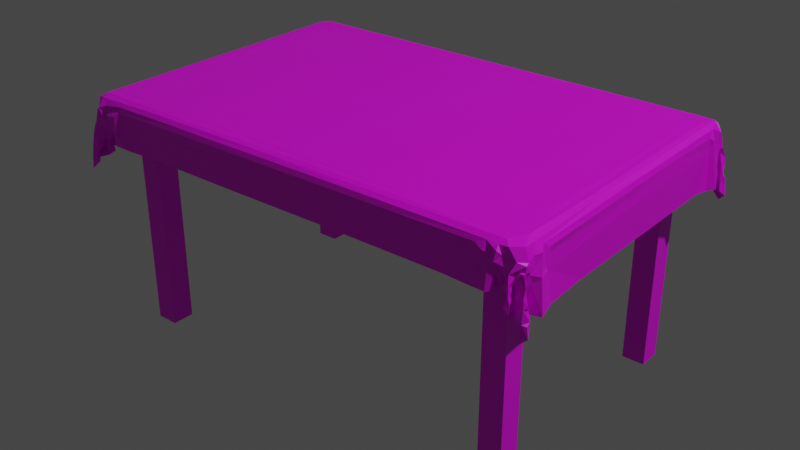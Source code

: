 # Source: table_1.blend  (saved by Blender 3.6.13; exported with 4.5.12 LTS)
import bpy
from mathutils import Matrix  # noqa: F401  (used for matrix-valued properties, if any)

bpy.ops.wm.read_factory_settings(use_empty=True)
scene = bpy.context.scene
scene.name = 'Scene'

# ---- collections
col_table = bpy.data.collections.new('Table'); scene.collection.children.link(col_table)

# ---- images (referenced by path relative to the original .blend; pixels are not part of the script)
import os
ASSET_DIR = os.environ.get("B2B_ASSET_DIR", "")  # directory of the original .blend (textures are referenced by path, not embedded)
HERE = os.path.dirname(os.path.abspath(__file__))  # packed textures are extracted next to this script under _unpacked/

def load_image(name, relpath, width, height, colorspace="sRGB"):
    """Load a texture the original file referenced (path relative to the .blend, or extracted next to this script)."""
    p = next((c for c in (os.path.join(HERE, relpath), os.path.join(ASSET_DIR, relpath)) if relpath and os.path.exists(c)), "")
    if p:
        img = bpy.data.images.load(p, check_existing=True)
        img.name = name
    else:  # same state as the original file: an image datablock whose file is absent (Cycles renders it pink)
        img = bpy.data.images.new(name, width, height)
        img.source = "FILE"
        img.filepath = "//" + (relpath or name)
    img.colorspace_settings.name = colorspace
    return img
img_dark_wood_0_png = load_image('dark_wood_0.png', 'dark_wood_0.png', 1024, 1024, 'sRGB')
img_table_cloth_0_png = load_image('table_cloth_0.png', 'table_cloth_0.png', 1024, 1024, 'sRGB')

# ---- materials (node trees are filled in below, after node groups)
mat_material = bpy.data.materials.new('Material')
mat_material.alpha_threshold = 0.0
mat_material.use_transparent_shadow = False
mat_material.roughness = 0.5
mat_material.line_color = (0.0, 0.0, 0.0, 1.0)
mat_material_001 = bpy.data.materials.new('Material.001')
mat_material_001.use_transparent_shadow = False

# ---- material node trees
mat_material.use_nodes = True; mat_material.node_tree.nodes.clear()
_N = mat_material.node_tree.nodes; _L = mat_material.node_tree.links
n0 = _N.new('ShaderNodeOutputMaterial'); n0.name = 'Material Output'; n0.location = (300, 300)
n1 = _N.new('ShaderNodeBsdfPrincipled'); n1.name = 'Principled BSDF'; n1.location = (10, 300)
n1.distribution = 'GGX'
n1.subsurface_method = 'RANDOM_WALK_SKIN'
n1.inputs[3].default_value = 1.45
n1.inputs[27].default_value = (0.0, 0.0, 0.0, 1.0)
n1.inputs[28].default_value = 1.0
n2 = _N.new('ShaderNodeTexImage'); n2.name = 'Image Texture'; n2.location = (-280, 274)
n2.image = img_dark_wood_0_png
_L.new(n1.outputs[0], n0.inputs[0])
_L.new(n2.outputs[0], n1.inputs[0])
n0.is_active_output = True
mat_material_001.use_nodes = True; mat_material_001.node_tree.nodes.clear()
_N = mat_material_001.node_tree.nodes; _L = mat_material_001.node_tree.links
n0 = _N.new('ShaderNodeBsdfPrincipled'); n0.name = 'Principled BSDF'; n0.location = (10, 300)
n0.distribution = 'GGX'
n0.subsurface_method = 'RANDOM_WALK_SKIN'
n0.inputs[3].default_value = 1.45
n0.inputs[27].default_value = (0.0, 0.0, 0.0, 1.0)
n0.inputs[28].default_value = 1.0
n1 = _N.new('ShaderNodeOutputMaterial'); n1.name = 'Material Output'; n1.location = (300, 300)
n2 = _N.new('ShaderNodeTexImage'); n2.name = 'Image Texture'; n2.location = (-280, 274)
n2.image = img_table_cloth_0_png
_L.new(n0.outputs[0], n1.inputs[0])
_L.new(n2.outputs[0], n0.inputs[0])
n1.is_active_output = True

# ---- world
world_world = bpy.data.worlds.new('World'); scene.world = world_world
world_world.use_nodes = True; world_world.node_tree.nodes.clear()
_N = world_world.node_tree.nodes; _L = world_world.node_tree.links
n0 = _N.new('ShaderNodeOutputWorld'); n0.name = 'World Output'; n0.location = (300, 300)
n1 = _N.new('ShaderNodeBackground'); n1.name = 'Background'; n1.location = (10, 300)
n1.inputs[0].default_value = (0.05088, 0.05088, 0.05088, 1.0)
_L.new(n1.outputs[0], n0.inputs[0])
n0.is_active_output = True
world_world.color = (0.05088, 0.05088, 0.05088)
world_world.use_sun_shadow = False
world_world.sun_shadow_jitter_overblur = 0.0

# ---- lights
light_light = bpy.data.lights.new('Light', 'POINT')
light_light.transmission_factor = 0.0
light_light.energy = 1000.0
light_light.shadow_soft_size = 0.1
light_light.shadow_maximum_resolution = 0.006
light_light.use_absolute_resolution = True

# ---- meshes
me_cube = bpy.data.meshes.new('Cube')
me_cube.from_pydata([(0.7, 0.45, 0.015), (0.7, 0.45, -0.015), (0.7, -0.45, 0.015), (0.7, -0.45, -0.015), (-0.7, 0.45, 0.015), (-0.7, 0.45, -0.015), (-0.7, -0.45, 0.015), (-0.7, -0.45, -0.015)], [], [(0, 4, 6, 2), (3, 2, 6, 7), (7, 6, 4, 5), (5, 1, 3, 7), (1, 0, 2, 3), (5, 4, 0, 1)])
_uv = me_cube.uv_layers.new(name='UVMap')
_uv.uv.foreach_set('vector', [1.0, 0.8214, 0.0, 0.8214, 0.0, 0.1786, 1.0, 0.1786, 1.0, 0.4893, 1.0, 0.5107, 0.0, 0.5107, 0.0, 0.4893, 0.1786, 0.4893, 0.1786, 0.5107, 0.8214, 0.5107, 0.8214, 0.4893, 0.0, 0.8214, 1.0, 0.8214, 1.0, 0.1786, 0.0, 0.1786, 0.8214, 0.4893, 0.8214, 0.5107, 0.1786, 0.5107, 0.1786, 0.4893, 0.0, 0.4893, 0.0, 0.5107, 1.0, 0.5107, 1.0, 0.4893])
me_cube.materials.append(mat_material)
me_cube.use_mirror_vertex_groups = False
me_cube.update()
me_cube_001 = bpy.data.meshes.new('Cube.001')
me_cube_001.from_pydata([(-0.035, -0.035, -0.35), (-0.035, -0.035, 0.35), (-0.035, 0.035, -0.35), (-0.035, 0.035, 0.35), (0.035, -0.035, -0.35), (0.035, -0.035, 0.35), (0.035, 0.035, -0.35), (0.035, 0.035, 0.35)], [], [(0, 1, 3, 2), (2, 3, 7, 6), (6, 7, 5, 4), (4, 5, 1, 0), (2, 6, 4, 0), (7, 3, 1, 5)])
_uv = me_cube_001.uv_layers.new(name='UVMap')
_uv.uv.foreach_set('vector', [0.375, 0.0, 0.625, 0.0, 0.625, 0.25, 0.375, 0.25, 0.375, 0.25, 0.625, 0.25, 0.625, 0.5, 0.375, 0.5, 0.375, 0.5, 0.625, 0.5, 0.625, 0.75, 0.375, 0.75, 0.375, 0.75, 0.625, 0.75, 0.625, 1.0, 0.375, 1.0, 0.125, 0.5, 0.375, 0.5, 0.375, 0.75, 0.125, 0.75, 0.625, 0.5, 0.875, 0.5, 0.875, 0.75, 0.625, 0.75])
me_cube_001.materials.append(mat_material)
me_cube_001.update()
me_cube_002 = bpy.data.meshes.new('Cube.002')
me_cube_002.from_pydata([(-0.02091, -0.02207, 0.2515), (-0.02091, 0.01793, 0.2515), (-0.02091, -0.02207, 0.3377), (0.01909, -0.02207, 0.2515), (0.01909, 0.01793, 0.2515), (0.01909, -0.02207, 0.3377), (0.02349, -0.02207, 0.2515), (0.09562, -0.02207, 0.3377), (0.02349, 0.01793, 0.2515), (0.09562, 0.01793, 0.3377), (0.01909, 0.01793, 0.3377), (-0.02091, 0.01793, 0.3377), (0.01909, 0.09206, 0.3377), (-0.02091, 0.09206, 0.3377), (0.01909, 0.02195, 0.2515), (-0.02091, 0.02195, 0.2515)], [], [(1, 4, 3, 0), (0, 2, 11, 1), (3, 5, 2, 0), (4, 8, 6, 3), (3, 6, 7, 5), (8, 9, 7, 6), (10, 9, 8, 4), (5, 7, 9, 10), (10, 12, 13, 11), (10, 11, 2, 5), (4, 14, 12, 10), (15, 13, 12, 14), (1, 15, 14, 4), (11, 13, 15, 1)])
_uv = me_cube_002.uv_layers.new(name='UVMap')
_uv.uv.foreach_set('vector', [0.125, 0.5, 0.375, 0.5, 0.375, 0.75, 0.125, 0.75, 0.375, 0.0, 0.625, 0.0, 0.625, 0.25, 0.375, 0.25, 0.375, 0.75, 0.625, 0.75, 0.625, 1.0, 0.375, 1.0, 0.375, 0.5, 0.375, 0.5, 0.375, 0.75, 0.375, 0.75, 0.375, 0.75, 0.375, 0.75, 0.625, 0.75, 0.625, 0.75, 0.375, 0.5, 0.625, 0.5, 0.625, 0.75, 0.375, 0.75, 0.625, 0.5, 0.625, 0.5, 0.375, 0.5, 0.375, 0.5, 0.625, 0.75, 0.625, 0.75, 0.625, 0.5, 0.625, 0.5, 0.625, 0.5, 0.625, 0.5, 0.625, 0.25, 0.625, 0.25, 0.625, 0.5, 0.875, 0.5, 0.875, 0.75, 0.625, 0.75, 0.375, 0.5, 0.375, 0.5, 0.625, 0.5, 0.625, 0.5, 0.375, 0.25, 0.625, 0.25, 0.625, 0.5, 0.375, 0.5, 0.375, 0.25, 0.375, 0.25, 0.375, 0.5, 0.375, 0.5, 0.625, 0.25, 0.625, 0.25, 0.375, 0.25, 0.375, 0.25])
me_cube_002.materials.append(mat_material)
me_cube_002.update()
me_cube_003 = bpy.data.meshes.new('Cube.003')
me_cube_003.from_pydata([(1.265, -0.035, -0.35), (1.265, 0.035, -0.35), (1.265, -0.035, 0.35), (1.195, -0.035, -0.35), (1.195, 0.035, -0.35), (1.195, -0.035, 0.35), (1.195, 0.035, 0.35), (1.265, 0.035, 0.35)], [], [(1, 0, 3, 4), (0, 1, 7, 2), (3, 0, 2, 5), (4, 3, 5, 6), (6, 5, 2, 7), (1, 4, 6, 7)])
_uv = me_cube_003.uv_layers.new(name='UVMap')
_uv.uv.foreach_set('vector', [0.125, 0.5, 0.125, 0.75, 0.375, 0.75, 0.375, 0.5, 0.375, 0.0, 0.375, 0.25, 0.625, 0.25, 0.625, 0.0, 0.375, 0.75, 0.375, 1.0, 0.625, 1.0, 0.625, 0.75, 0.375, 0.5, 0.375, 0.75, 0.625, 0.75, 0.625, 0.5, 0.625, 0.5, 0.625, 0.75, 0.875, 0.75, 0.875, 0.5, 0.375, 0.25, 0.375, 0.5, 0.625, 0.5, 0.625, 0.25])
me_cube_003.materials.append(mat_material)
me_cube_003.update()
me_cube_004 = bpy.data.meshes.new('Cube.004')
me_cube_004.from_pydata([(1.251, -0.02207, 0.2515), (1.251, 0.01793, 0.2515), (1.251, -0.02207, 0.3377), (1.211, -0.02207, 0.2515), (1.211, 0.01793, 0.2515), (1.211, -0.02207, 0.3377), (1.207, -0.02207, 0.2515), (1.134, -0.02207, 0.3377), (1.207, 0.01793, 0.2515), (1.134, 0.01793, 0.3377), (1.211, 0.01793, 0.3377), (1.251, 0.01793, 0.3377), (1.211, 0.09206, 0.3377), (1.251, 0.09206, 0.3377), (1.211, 0.02195, 0.2515), (1.251, 0.02195, 0.2515)], [], [(1, 0, 3, 4), (0, 1, 11, 2), (3, 0, 2, 5), (4, 3, 6, 8), (3, 5, 7, 6), (8, 6, 7, 9), (10, 4, 8, 9), (5, 10, 9, 7), (10, 11, 13, 12), (10, 5, 2, 11), (4, 10, 12, 14), (15, 14, 12, 13), (1, 4, 14, 15), (11, 1, 15, 13)])
_uv = me_cube_004.uv_layers.new(name='UVMap')
_uv.uv.foreach_set('vector', [0.125, 0.5, 0.125, 0.75, 0.375, 0.75, 0.375, 0.5, 0.375, 0.0, 0.375, 0.25, 0.625, 0.25, 0.625, 0.0, 0.375, 0.75, 0.375, 1.0, 0.625, 1.0, 0.625, 0.75, 0.375, 0.5, 0.375, 0.75, 0.375, 0.75, 0.375, 0.5, 0.375, 0.75, 0.625, 0.75, 0.625, 0.75, 0.375, 0.75, 0.375, 0.5, 0.375, 0.75, 0.625, 0.75, 0.625, 0.5, 0.625, 0.5, 0.375, 0.5, 0.375, 0.5, 0.625, 0.5, 0.625, 0.75, 0.625, 0.5, 0.625, 0.5, 0.625, 0.75, 0.625, 0.5, 0.625, 0.25, 0.625, 0.25, 0.625, 0.5, 0.625, 0.5, 0.625, 0.75, 0.875, 0.75, 0.875, 0.5, 0.375, 0.5, 0.625, 0.5, 0.625, 0.5, 0.375, 0.5, 0.375, 0.25, 0.375, 0.5, 0.625, 0.5, 0.625, 0.25, 0.375, 0.25, 0.375, 0.5, 0.375, 0.5, 0.375, 0.25, 0.625, 0.25, 0.375, 0.25, 0.375, 0.25, 0.625, 0.25])
me_cube_004.materials.append(mat_material)
me_cube_004.update()
me_cube_005 = bpy.data.meshes.new('Cube.005')
me_cube_005.from_pydata([(-0.035, 0.765, -0.35), (-0.035, 0.695, -0.35), (-0.035, 0.765, 0.35), (0.035, 0.765, -0.35), (0.035, 0.695, -0.35), (0.035, 0.765, 0.35), (0.035, 0.695, 0.35), (-0.035, 0.695, 0.35)], [], [(1, 0, 3, 4), (0, 1, 7, 2), (3, 0, 2, 5), (4, 3, 5, 6), (6, 5, 2, 7), (1, 4, 6, 7)])
_uv = me_cube_005.uv_layers.new(name='UVMap')
_uv.uv.foreach_set('vector', [0.125, 0.5, 0.125, 0.75, 0.375, 0.75, 0.375, 0.5, 0.375, 0.0, 0.375, 0.25, 0.625, 0.25, 0.625, 0.0, 0.375, 0.75, 0.375, 1.0, 0.625, 1.0, 0.625, 0.75, 0.375, 0.5, 0.375, 0.75, 0.625, 0.75, 0.625, 0.5, 0.625, 0.5, 0.625, 0.75, 0.875, 0.75, 0.875, 0.5, 0.375, 0.25, 0.375, 0.5, 0.625, 0.5, 0.625, 0.25])
me_cube_005.materials.append(mat_material)
me_cube_005.update()
me_cube_006 = bpy.data.meshes.new('Cube.006')
me_cube_006.from_pydata([(-0.02091, 0.7521, 0.2515), (-0.02091, 0.7121, 0.2515), (-0.02091, 0.7521, 0.3377), (0.01909, 0.7521, 0.2515), (0.01909, 0.7121, 0.2515), (0.01909, 0.7521, 0.3377), (0.02349, 0.7521, 0.2515), (0.09562, 0.7521, 0.3377), (0.02349, 0.7121, 0.2515), (0.09562, 0.7121, 0.3377), (0.01909, 0.7121, 0.3377), (-0.02091, 0.7121, 0.3377), (0.01909, 0.6379, 0.3377), (-0.02091, 0.6379, 0.3377), (0.01909, 0.7081, 0.2515), (-0.02091, 0.7081, 0.2515)], [], [(1, 0, 3, 4), (0, 1, 11, 2), (3, 0, 2, 5), (4, 3, 6, 8), (3, 5, 7, 6), (8, 6, 7, 9), (10, 4, 8, 9), (5, 10, 9, 7), (10, 11, 13, 12), (10, 5, 2, 11), (4, 10, 12, 14), (15, 14, 12, 13), (1, 4, 14, 15), (11, 1, 15, 13)])
_uv = me_cube_006.uv_layers.new(name='UVMap')
_uv.uv.foreach_set('vector', [0.125, 0.5, 0.125, 0.75, 0.375, 0.75, 0.375, 0.5, 0.375, 0.0, 0.375, 0.25, 0.625, 0.25, 0.625, 0.0, 0.375, 0.75, 0.375, 1.0, 0.625, 1.0, 0.625, 0.75, 0.375, 0.5, 0.375, 0.75, 0.375, 0.75, 0.375, 0.5, 0.375, 0.75, 0.625, 0.75, 0.625, 0.75, 0.375, 0.75, 0.375, 0.5, 0.375, 0.75, 0.625, 0.75, 0.625, 0.5, 0.625, 0.5, 0.375, 0.5, 0.375, 0.5, 0.625, 0.5, 0.625, 0.75, 0.625, 0.5, 0.625, 0.5, 0.625, 0.75, 0.625, 0.5, 0.625, 0.25, 0.625, 0.25, 0.625, 0.5, 0.625, 0.5, 0.625, 0.75, 0.875, 0.75, 0.875, 0.5, 0.375, 0.5, 0.625, 0.5, 0.625, 0.5, 0.375, 0.5, 0.375, 0.25, 0.375, 0.5, 0.625, 0.5, 0.625, 0.25, 0.375, 0.25, 0.375, 0.5, 0.375, 0.5, 0.375, 0.25, 0.625, 0.25, 0.375, 0.25, 0.375, 0.25, 0.625, 0.25])
me_cube_006.materials.append(mat_material)
me_cube_006.update()
me_cube_007 = bpy.data.meshes.new('Cube.007')
me_cube_007.from_pydata([(1.265, 0.765, -0.35), (1.265, 0.695, -0.35), (1.265, 0.765, 0.35), (1.195, 0.765, -0.35), (1.195, 0.695, -0.35), (1.195, 0.765, 0.35), (1.195, 0.695, 0.35), (1.265, 0.695, 0.35)], [], [(1, 4, 3, 0), (0, 2, 7, 1), (3, 5, 2, 0), (4, 6, 5, 3), (6, 7, 2, 5), (1, 7, 6, 4)])
_uv = me_cube_007.uv_layers.new(name='UVMap')
_uv.uv.foreach_set('vector', [0.125, 0.5, 0.375, 0.5, 0.375, 0.75, 0.125, 0.75, 0.375, 0.0, 0.625, 0.0, 0.625, 0.25, 0.375, 0.25, 0.375, 0.75, 0.625, 0.75, 0.625, 1.0, 0.375, 1.0, 0.375, 0.5, 0.625, 0.5, 0.625, 0.75, 0.375, 0.75, 0.625, 0.5, 0.875, 0.5, 0.875, 0.75, 0.625, 0.75, 0.375, 0.25, 0.625, 0.25, 0.625, 0.5, 0.375, 0.5])
me_cube_007.materials.append(mat_material)
me_cube_007.update()
me_cube_008 = bpy.data.meshes.new('Cube.008')
me_cube_008.from_pydata([(1.251, 0.7521, 0.2515), (1.251, 0.7121, 0.2515), (1.251, 0.7521, 0.3377), (1.211, 0.7521, 0.2515), (1.211, 0.7121, 0.2515), (1.211, 0.7521, 0.3377), (1.207, 0.7521, 0.2515), (1.134, 0.7521, 0.3377), (1.207, 0.7121, 0.2515), (1.134, 0.7121, 0.3377), (1.211, 0.7121, 0.3377), (1.251, 0.7121, 0.3377), (1.211, 0.6379, 0.3377), (1.251, 0.6379, 0.3377), (1.211, 0.7081, 0.2515), (1.251, 0.7081, 0.2515)], [], [(1, 4, 3, 0), (0, 2, 11, 1), (3, 5, 2, 0), (4, 8, 6, 3), (3, 6, 7, 5), (8, 9, 7, 6), (10, 9, 8, 4), (5, 7, 9, 10), (10, 12, 13, 11), (10, 11, 2, 5), (4, 14, 12, 10), (15, 13, 12, 14), (1, 15, 14, 4), (11, 13, 15, 1)])
_uv = me_cube_008.uv_layers.new(name='UVMap')
_uv.uv.foreach_set('vector', [0.125, 0.5, 0.375, 0.5, 0.375, 0.75, 0.125, 0.75, 0.375, 0.0, 0.625, 0.0, 0.625, 0.25, 0.375, 0.25, 0.375, 0.75, 0.625, 0.75, 0.625, 1.0, 0.375, 1.0, 0.375, 0.5, 0.375, 0.5, 0.375, 0.75, 0.375, 0.75, 0.375, 0.75, 0.375, 0.75, 0.625, 0.75, 0.625, 0.75, 0.375, 0.5, 0.625, 0.5, 0.625, 0.75, 0.375, 0.75, 0.625, 0.5, 0.625, 0.5, 0.375, 0.5, 0.375, 0.5, 0.625, 0.75, 0.625, 0.75, 0.625, 0.5, 0.625, 0.5, 0.625, 0.5, 0.625, 0.5, 0.625, 0.25, 0.625, 0.25, 0.625, 0.5, 0.875, 0.5, 0.875, 0.75, 0.625, 0.75, 0.375, 0.5, 0.375, 0.5, 0.625, 0.5, 0.625, 0.5, 0.375, 0.25, 0.625, 0.25, 0.625, 0.5, 0.375, 0.5, 0.375, 0.25, 0.375, 0.25, 0.375, 0.5, 0.375, 0.5, 0.625, 0.25, 0.625, 0.25, 0.375, 0.25, 0.375, 0.25])
me_cube_008.materials.append(mat_material)
me_cube_008.update()
me_grid = bpy.data.meshes.new('Grid')
me_grid.from_pydata([(-0.7083, -0.4864, -0.1388), (0.5263, -0.4864, -0.1097), (0.6563, -0.508, -0.09795), (0.689, -0.4715, -0.1068), (0.7161, -0.501, -0.1374), (-0.7598, -0.4671, -0.1921), (-0.7202, -0.497, -0.09049), (0.6953, -0.4895, -0.05649), (0.7108, -0.4747, -0.07911), (0.744, -0.4562, -0.1822), (-0.7418, -0.4675, -0.05912), (-0.3545, -0.4769, 0.003304), (0.02221, -0.4759, 0.00592), (0.7337, -0.4675, -0.04306), (0.7111, -0.4362, -0.1659), (0.7383, -0.411, -0.01439), (-0.723, -0.2255, 0.009921), (-0.6766, -0.06923, 0.01861), (-0.02947, -0.2178, 0.01827), (0.4605, 0.0297, 0.01829), (0.715, 0.1475, 0.01487), (0.7334, 0.3477, -0.1588), (0.6758, 0.4064, 0.01911), (-0.739, 0.4109, -0.05421), (-0.7291, 0.4586, -0.007275), (0.7137, 0.4805, -0.001742), (-0.7146, 0.4435, -0.1439), (-0.7082, 0.4679, -0.09335), (-0.7141, 0.4784, -0.05537), (0.5847, 0.4826, -0.07595), (0.7003, 0.4786, -0.06394), (0.7451, 0.4792, -0.1348), (-0.6922, 0.4687, -0.1911), (-0.7165, 0.4892, -0.1445), (-0.7053, 0.496, -0.09529), (-0.6197, 0.4894, -0.107), (-0.5493, 0.4865, -0.1116), (0.7123, 0.4902, -0.1723), (-0.7288, -0.4889, -0.189), (-0.7128, -0.51, -0.156), (-0.6699, -0.4578, -0.098), (-0.6826, -0.4893, -0.05417), (-0.1948, -0.4861, -0.1148), (0.6537, -0.4967, -0.04004), (0.6719, -0.4686, -0.09892), (0.702, -0.4853, -0.08177), (0.6735, -0.4845, -0.0428), (0.7041, -0.5051, -0.123), (0.7545, -0.4768, -0.1967), (-0.7256, -0.4572, -0.06368), (-0.6988, -0.4922, -0.01517), (0.2535, -0.4825, -0.02127), (0.314, -0.475, 0.008025), (0.6565, -0.4834, -0.01615), (0.6321, -0.4744, 0.008615), (0.7169, -0.4795, -0.01734), (0.7354, -0.4688, -0.02534), (0.7166, -0.4564, -0.1733), (0.7195, -0.451, -0.08729), (-0.7332, -0.4413, -0.05914), (-0.7317, -0.4197, -0.1016), (-0.4306, -0.4248, 0.01921), (-0.06209, -0.4499, 0.01891), (0.4028, -0.4466, 0.01944), (0.7332, -0.4304, -0.04366), (-0.7394, -0.3614, -0.049), (0.6894, -0.3503, 0.01807), (-0.7339, -0.3283, -0.05688), (-0.6958, -0.1354, 0.01956), (0.6263, -0.09067, 0.01827), (-0.1719, -0.04015, 0.01828), (-0.7341, 0.05598, -0.05978), (-0.6297, 0.1644, 0.01827), (-0.7254, 0.381, 0.006502), (-0.7359, 0.3484, -0.1214), (-0.7372, 0.3715, -0.0844), (-0.6114, 0.414, 0.01839), (-0.7308, 0.4113, -0.0356), (0.2202, 0.4241, 0.01956), (0.7317, 0.3967, -0.03946), (-0.7468, 0.4312, -0.1765), (-0.7509, 0.4461, -0.09496), (-0.7215, 0.4727, 0.001672), (-0.1042, 0.4512, 0.01893), (-0.1858, 0.4765, 0.005187), (0.1731, 0.4531, 0.01812), (0.7185, 0.4606, -0.1171), (-0.7409, 0.4568, -0.1402), (-0.7196, 0.4578, -0.07736), (-0.7071, 0.4507, -0.1128), (-0.7183, 0.4763, -0.03626), (0.6851, 0.481, -0.03698), (0.7574, 0.4709, -0.145), (-0.6996, 0.4608, -0.1549), (-0.7218, 0.4828, -0.1182), (-0.7242, 0.4792, -0.1621), (-0.6951, 0.486, -0.08205), (-0.6996, 0.4972, -0.08776), (-0.6705, 0.501, -0.09768), (0.3764, 0.482, -0.119), (0.7182, 0.4781, -0.1565), (0.7295, 0.5038, -0.1521), (0.717, 0.4879, -0.1381), (0.6743, 0.4703, -0.1156), (-0.6405, 0.4959, -0.0706), (-0.6773, 0.4991, -0.06667), (0.4828, 0.481, -0.03401), (-0.2177, 0.4811, -0.02311), (-0.6925, 0.4858, -0.02736), (-0.7523, 0.4525, -0.1851), (-0.7436, 0.4342, -0.04764), (-0.7287, 0.3991, -0.07763), (-0.7182, 0.3963, -0.1715), (0.2745, 0.3866, 0.01828), (0.006648, 0.1861, 0.01828), (-0.4671, -0.3009, 0.01827), (-0.7328, -0.2111, -0.02137), (0.7321, -0.1579, -0.01217), (0.1821, -0.3903, 0.01828), (-0.7265, -0.3937, -0.1549), (-0.7076, -0.452, 0.01682), (-0.7336, -0.4463, -0.02933), (-0.7335, -0.4435, -0.08419), (0.7157, -0.4776, -0.04018), (0.6814, -0.4811, -0.01174), (0.6316, -0.4877, -0.01348), (-0.6355, -0.4899, -0.02775), (0.7047, -0.476, -0.1208), (0.6371, -0.4983, -0.06821), (0.5807, -0.4863, -0.09495), (-0.475, -0.4813, -0.04267), (-0.7094, -0.4852, -0.09543), (-0.762, -0.4938, -0.2194), (-0.7554, -0.4873, -0.1378), (-0.7097, -0.5015, -0.1493), (-0.7232, -0.4981, -0.1114), (-0.6843, -0.4798, -0.1118), (-0.6567, -0.4809, -0.1094), (-0.6553, -0.4865, -0.05765), (-0.4829, -0.484, -0.1176), (0.3742, -0.4821, -0.0383), (0.614, -0.4983, -0.1043), (0.6019, -0.4864, -0.0494), (0.6797, -0.478, -0.06341), (0.7077, -0.4943, -0.04422), (0.6969, -0.4712, -0.1682), (0.74, -0.4801, -0.1263), (-0.7161, -0.4585, -0.1147), (-0.7378, -0.4651, -0.04033), (-0.6764, -0.4831, -0.006116), (-0.02115, -0.4816, -0.00889), (0.6668, -0.4764, 0.008543), (0.7337, -0.4747, -0.04412), (0.7341, -0.4593, -0.02089), (0.7063, -0.4486, -0.1686), (-0.7349, -0.4293, -0.04824), (-0.7378, -0.4033, -0.02287), (-0.2141, -0.4352, 0.01815), (-0.1091, -0.4194, 0.01947), (0.4292, -0.4302, 0.01823), (0.7219, -0.4211, 0.01215), (0.7477, -0.4245, -0.06667), (-0.7097, -0.1926, 0.01683), (0.7176, -0.1516, 0.01383), (0.7325, -0.3781, -0.07282), (0.7273, -0.1423, 0.002591), (-0.7245, -0.01822, 0.008646), (-0.7319, -0.08869, -0.1702), (0.7266, 0.06698, 0.004585), (-0.5219, -0.09021, 0.01828), (-0.302, 0.1239, 0.01827), (-0.2575, 0.3014, 0.01829), (-0.7286, 0.4099, -0.1725), (0.7393, 0.4082, -0.02267), (0.7616, 0.406, -0.1558), (0.7441, 0.421, -0.05718), (-0.7525, 0.4395, -0.1224), (-0.7374, 0.4563, -0.05557), (-0.6567, 0.4625, 0.01649), (-0.07168, 0.466, 0.01466), (0.1883, 0.4775, 0.002333), (0.6567, 0.4808, -0.001958), (0.7314, 0.4546, -0.06092), (0.7405, 0.4648, -0.05902), (0.7103, 0.4531, -0.1595), (-0.7239, 0.4787, -0.04825), (-0.688, 0.4914, -0.05975), (-0.6116, 0.4856, -0.04675), (-0.6617, 0.4957, -0.04592), (0.6929, 0.4923, -0.04695), (0.6575, 0.4804, -0.05848), (0.7474, 0.478, -0.1086), (0.7531, 0.4523, -0.1787), (-0.7012, 0.4914, -0.1222), (-0.7086, 0.4957, -0.08095), (-0.03959, 0.4837, -0.1158), (0.566, 0.4853, -0.1207), (0.717, 0.508, -0.1079), (0.7286, 0.5139, -0.1418), (0.7438, 0.4781, -0.2166), (-0.7302, -0.4859, -0.1577), (-0.7601, -0.4728, -0.1552), (-0.7141, -0.4987, -0.1206), (-0.7285, -0.4832, -0.1078), (-0.7138, -0.4733, -0.1219), (-0.6803, -0.4676, -0.1032), (-0.6672, -0.4833, -0.04478), (-0.627, -0.4984, -0.08126), (0.6679, -0.4974, -0.09858), (0.7171, -0.4987, -0.1157), (0.7012, -0.4686, -0.1729), (0.7323, -0.4811, -0.2156), (0.7502, -0.4653, -0.1585), (-0.7535, -0.4706, -0.1332), (-0.7271, -0.4823, -0.0869), (-0.7058, -0.481, -0.03331), (-0.6646, -0.4905, -0.03266), (-0.6192, -0.4784, 0.001197), (-0.1022, -0.4867, -0.04581), (0.6931, -0.4766, 0.01115), (0.7471, -0.4693, -0.1227), (-0.7238, -0.4651, 0.006319), (-0.6999, -0.4719, 0.01021), (-0.03747, -0.4648, 0.01517), (0.1765, -0.4182, 0.01914), (0.426, -0.4608, 0.01666), (0.7217, -0.4561, 0.01222), (0.7338, -0.4498, -0.0493), (0.7563, -0.426, -0.1629), (-0.7253, -0.4073, -0.1654), (-0.7305, -0.3569, -0.1672), (-0.7386, -0.406, -0.04728), (-0.7233, -0.4027, 0.00952), (0.7366, -0.3924, -0.05741), (0.7381, -0.3624, -0.1641), (-0.7355, -0.3117, -0.1684), (-0.7305, -0.008957, -0.006295), (0.7309, -0.03524, -0.02996), (-0.7352, 0.2001, -0.1723), (-0.7364, 0.3639, -0.04407), (-0.6973, 0.3736, 0.01824), (0.6292, 0.2026, 0.01831), (0.6477, 0.4316, 0.0187), (0.7112, 0.4565, 0.01634), (0.7334, 0.3877, -0.05848), (0.7431, 0.3873, -0.1581), (-0.7157, 0.4193, -0.1716), (-0.7353, 0.4687, -0.02828), (0.5768, 0.4547, 0.0184), (0.4983, 0.4786, 5.144e-06), (0.7358, 0.4656, -0.07529), (0.7486, 0.4328, -0.1581), (-0.7164, 0.4576, -0.1041), (-0.6655, 0.4872, -0.01038), (-0.1914, 0.4814, -0.008998), (0.6472, 0.4896, -0.0254), (0.7158, 0.4807, -0.02151), (0.6735, 0.4831, -0.05174), (0.7225, 0.4991, -0.07702), (0.7164, 0.4675, -0.1628), (-0.6983, 0.4849, -0.06618), (-0.6915, 0.4913, -0.1046), (-0.6606, 0.4851, -0.06426), (-0.6094, 0.4808, -0.08148), (0.6965, 0.4666, -0.114), (0.7275, 0.5009, -0.1039), (0.7054, 0.5012, -0.1274), (0.7633, 0.4696, -0.196), (0.7504, 0.4779, -0.1754), (0.7277, 0.5011, -0.1243), (0.6651, 0.4723, -0.07092), (0.6011, 0.4892, -0.1016), (-0.1079, 0.4849, -0.04746), (-0.5903, 0.4872, -0.06893), (-0.6287, 0.4831, -0.05188), (-0.6827, 0.4928, -0.08245), (-0.6857, 0.4986, -0.06242), (-0.7036, 0.4377, -0.2025), (-0.6944, 0.4498, -0.1677), (0.7537, 0.4613, -0.135), (0.7467, 0.4605, -0.113), (0.7506, 0.4552, -0.1556), (0.7434, 0.4706, -0.06758), (0.747, 0.4753, -0.08894), (0.7224, 0.5005, -0.05957), (0.7267, 0.4794, -0.04107), (0.7214, 0.4837, -0.06481), (-0.6432, 0.4821, -0.03766), (-0.6412, 0.4874, -0.01265), (-0.6253, 0.4865, -0.03421), (-0.6809, 0.4834, -0.04636), (-0.7295, 0.4659, -0.06605), (-0.7468, 0.4617, -0.1042), (0.7222, 0.4465, -0.12), (0.7477, 0.4357, -0.1223), (0.739, 0.4443, -0.1155), (0.7331, 0.4315, -0.04433), (0.7393, 0.4498, -0.05568), (0.7368, 0.4505, -0.01078), (0.7217, 0.4604, 0.008619), (0.2653, 0.4685, 0.01395), (-0.08548, 0.4274, 0.01883), (-0.4112, 0.4489, 0.01924), (-0.7331, 0.4449, -0.05459), (-0.7346, 0.4233, -0.03251), (-0.726, 0.4337, -0.1048), (-0.7389, 0.4292, -0.06873), (-0.7313, 0.3834, -0.05522), (0.3857, 0.4508, 0.01841), (-0.7167, 0.4343, 0.01531), (-0.7313, 0.3684, -0.02485), (0.7309, 0.164, -0.009363), (-0.7313, 0.06246, -0.02347), (0.237, -0.09635, 0.01826), (-0.7339, -0.08164, -0.02067), (-0.7313, -0.1089, -0.03925), (0.7327, 0.09627, -0.05311), (0.686, 0.05262, 0.01808), (0.3191, -0.2218, 0.0183), (-0.7305, -0.3386, -0.006191), (-0.7379, -0.3264, -0.12), (0.7341, -0.3771, -0.01439), (-0.266, -0.3903, 0.0183), (-0.6568, -0.4173, 0.01924), (-0.7315, -0.3932, -0.04819), (0.7307, -0.4369, -0.08377), (0.7285, -0.4436, -0.05897), (0.7322, -0.4348, -0.0126), (0.6769, -0.4605, 0.01799), (0.04118, -0.4347, 0.01814), (-0.492, -0.4531, 0.0184), (-0.6881, -0.4511, 0.01872), (-0.7395, -0.4196, -0.01771), (-0.7273, -0.4687, -0.02278), (-0.7432, -0.4311, -0.07671), (0.72, -0.4585, -0.1141), (0.7421, -0.4624, -0.1326), (0.7397, -0.4744, -0.07755), (0.7381, -0.4695, -0.08764), (0.6058, -0.4801, -0.003654), (0.3437, -0.4803, -0.005786), (0.1326, -0.4811, -0.0317), (-0.1785, -0.4811, -0.02471), (-0.6832, -0.4836, -0.03093), (-0.7257, -0.4789, -0.03116), (-0.721, -0.492, -0.06929), (-0.7251, -0.4828, -0.06357), (-0.7167, -0.4866, -0.03331), (-0.7511, -0.485, -0.1117), (-0.7484, -0.4717, -0.1095), (-0.7482, -0.4805, -0.08853), (0.7388, -0.4821, -0.1626), (0.7092, -0.472, -0.1301), (0.7113, -0.4989, -0.07117), (0.7035, -0.4994, -0.09179), (0.6702, -0.4906, -0.04892), (0.6284, -0.4828, -0.04892), (0.6099, -0.4832, -0.07223), (0.1221, -0.4837, -0.06513), (-0.6008, -0.4817, -0.04183), (-0.6346, -0.4926, -0.1154), (-0.6587, -0.4831, -0.08773), (-0.6767, -0.4796, -0.05913), (-0.6736, -0.4702, -0.07792), (-0.6687, -0.4851, -0.07206), (-0.7096, -0.4783, -0.113), (-0.7293, -0.4843, -0.1281), (-0.722, -0.5029, -0.1552), (-0.7227, -0.5009, -0.1329), (-0.7657, -0.4774, -0.1744), (-0.7601, -0.4916, -0.1838), (-0.7712, -0.4808, -0.2027), (-0.7574, -0.4895, -0.1582), (-0.7028, -0.4759, -0.09609), (-0.6857, -0.4842, -0.07436), (-0.6449, -0.496, -0.05653), (-0.5833, -0.4908, -0.1178), (0.1522, -0.4835, -0.1127), (0.7129, -0.5001, -0.09657), (0.7019, -0.4755, -0.1424), (0.7081, -0.4738, -0.1004), (-0.7124, -0.4665, -0.1717), (-0.7234, -0.4687, -0.1254), (-0.704, -0.4893, -0.05627), (-0.7456, -0.4743, -0.07184), (-0.67, -0.481, -0.01686), (0.6389, -0.485, -0.0348), (0.6886, -0.4859, -0.03456), (0.6668, -0.4941, -0.02638), (0.6699, -0.4891, -0.001356), (0.7157, -0.4812, -0.05421), (0.7383, -0.4779, -0.1007), (-0.7109, -0.4456, -0.1655), (-0.7487, -0.4326, -0.1642), (-0.7213, -0.4466, -0.1032), (-0.7317, -0.4647, -0.01382), (-0.4853, -0.4679, 0.01401), (-0.7296, -0.4093, -0.06463), (0.7289, -0.3977, -0.0006414), (0.7425, -0.3999, -0.06444), (0.6728, -0.2095, 0.01973), (0.7319, -0.2255, -0.1631), (-0.7124, 0.1173, 0.01594), (-0.6656, -0.2443, 0.0185), (0.6691, 0.1465, 0.01954), (-0.668, 0.142, 0.01948), (0.1426, 0.04861, 0.01828), (-0.7319, 0.3782, -0.009239), (0.7263, 0.4178, 0.006543), (0.403, 0.2, 0.01827), (-0.7301, 0.3384, -0.1728), (-0.7399, 0.3983, -0.04855), (-0.6612, 0.4375, 0.01977), (-0.08663, 0.3861, 0.01831), (-0.7169, 0.4352, -0.1719), (-0.7248, 0.4198, -0.07625), (-0.3727, 0.4285, 0.01872), (-0.3203, 0.4644, 0.01526), (0.7351, 0.4427, -0.02747), (-0.757, 0.4493, -0.144), (-0.7581, 0.439, -0.1797), (-0.7389, 0.4543, -0.1901), (-0.673, 0.4773, 0.003216), (-0.7183, 0.4818, -0.02585), (-0.6478, 0.476, 0.006693), (-0.6248, 0.481, -0.007116), (-0.466, 0.4811, -0.02746), (0.2576, 0.4825, -0.01283), (0.6266, 0.4825, -0.02863), (0.5657, 0.483, -0.01561), (0.599, 0.4825, -0.05269), (0.6661, 0.4847, -0.02456), (0.6577, 0.4875, -0.04564), (0.7174, 0.4881, -0.0311), (0.72, 0.479, -0.09249), (0.7275, 0.465, -0.1291), (-0.7065, 0.4415, -0.1598), (-0.6846, 0.453, -0.2152), (-0.7016, 0.4541, -0.1341), (-0.7101, 0.476, -0.07559), (-0.7128, 0.4843, -0.09893), (-0.7117, 0.4839, -0.1178), (-0.403, 0.4836, -0.06229), (0.6897, 0.482, -0.06913), (0.6592, 0.4701, -0.1163), (0.708, 0.4939, -0.08541), (0.7063, 0.4749, -0.1174), (0.7192, 0.4779, -0.1357), (0.7173, 0.4797, -0.1148), (0.7593, 0.4729, -0.1669), (0.7135, 0.479, -0.1837), (0.629, 0.4862, -0.1194), (-0.6821, 0.4988, -0.09744), (-0.6954, 0.4806, -0.09187), (-0.7237, 0.4843, -0.1386), (-0.6917, 0.4612, -0.1721), (0.6331, 0.4925, -0.05753), (0.1616, 0.4813, -0.03621), (-0.7168, 0.4458, -0.1015), (0.7352, 0.4638, -0.02717), (0.6696, 0.4714, 0.01187), (-0.693, 0.463, 0.01684), (-0.7444, 0.4376, -0.07813), (-0.694, 0.4233, 0.01792), (-0.7358, 0.4054, -0.01103), (0.7317, 0.396, -0.01143), (0.6984, 0.4056, 0.01923), (-0.695, 0.1491, 0.01852), (0.7004, 0.1667, 0.01905), (-0.2521, -0.2194, 0.01826), (0.7028, -0.1425, 0.01833), (0.7309, -0.3661, -0.03251), (0.6359, -0.2694, 0.01826), (-0.7314, -0.3728, -0.003988), (-0.7308, -0.3776, -0.06714), (0.7013, -0.4099, 0.0187), (0.6266, -0.4137, 0.01852), (-0.6726, -0.4289, 0.01828), (-0.6206, -0.4827, -0.01431), (0.7506, -0.4765, -0.1665), (-0.7028, -0.4865, -0.07179)], [], [(133, 201, 372), (364, 138, 206), (43, 386, 128), (380, 8, 378), (479, 9, 212), (215, 333, 347), (150, 11, 478), (389, 151, 54), (61, 323, 477), (159, 476, 224), (119, 474, 230), (166, 236, 319), (18, 313, 406), (71, 238, 167), (405, 240, 467), (411, 23, 111), (413, 78, 301), (178, 422, 461), (460, 181, 249), (459, 183, 285), (88, 252, 458), (290, 188, 276), (187, 274, 289), (189, 30, 257), (286, 434, 258), (96, 261, 453), (100, 37, 102), (449, 268, 31), (267, 268, 449), (102, 198, 269), (265, 197, 258), (271, 451, 196), (430, 456, 271), (105, 262, 275), (441, 261, 193), (260, 96, 439), (440, 94, 252), (436, 278, 277), (436, 93, 278), (259, 281, 435), (280, 283, 250), (257, 190, 432), (256, 91, 431), (427, 106, 457), (254, 426, 425), (424, 288, 287), (290, 186, 108), (422, 253, 290), (177, 28, 291), (87, 277, 421), (459, 256, 25), (179, 84, 417), (416, 83, 302), (301, 83, 416), (178, 424, 422), (304, 306, 415), (413, 301, 416), (239, 310, 307), (75, 111, 112), (406, 113, 114), (170, 114, 171), (170, 171, 72), (240, 309, 402), (403, 169, 72), (169, 70, 170), (117, 168, 165), (69, 19, 313), (18, 406, 70), (18, 318, 313), (117, 165, 398), (323, 403, 477), (473, 232, 319), (230, 320, 235), (158, 118, 322), (331, 162, 120), (153, 64, 327), (329, 224, 158), (223, 330, 396), (332, 156, 121), (49, 122, 394), (148, 59, 49), (394, 122, 392), (338, 58, 337), (391, 338, 337), (391, 336, 338), (124, 151, 389), (43, 53, 386), (218, 341, 342), (218, 342, 130), (385, 217, 149), (207, 126, 375), (343, 50, 41), (344, 148, 384), (215, 347, 383), (384, 147, 382), (214, 346, 350), (382, 147, 381), (351, 212, 146), (211, 48, 351), (379, 210, 352), (356, 142, 357), (360, 207, 361), (362, 41, 374), (202, 368, 134), (370, 371, 132), (38, 370, 132), (370, 369, 371), (134, 368, 367), (134, 367, 39), (39, 367, 38), (368, 366, 200), (373, 131, 365), (136, 365, 204), (204, 202, 0), (365, 135, 202), (131, 6, 365), (40, 361, 363), (363, 480, 136), (374, 41, 383), (137, 360, 361), (361, 375, 138), (361, 207, 375), (376, 139, 359), (42, 130, 139), (218, 130, 42), (1, 142, 140), (141, 129, 1), (141, 2, 128), (44, 3, 143), (2, 355, 43), (47, 378, 354), (47, 209, 378), (3, 354, 45), (353, 7, 143), (45, 353, 143), (379, 352, 127), (145, 379, 4), (145, 210, 379), (127, 352, 380), (133, 213, 201), (5, 213, 381), (214, 350, 348), (6, 214, 203), (348, 349, 213), (348, 213, 133), (350, 382, 349), (345, 346, 214), (346, 344, 384), (41, 206, 343), (41, 215, 383), (207, 478, 126), (138, 375, 216), (126, 385, 216), (358, 341, 218), (340, 12, 150), (51, 340, 150), (341, 140, 51), (140, 340, 51), (386, 53, 125), (386, 339, 142), (356, 386, 142), (388, 53, 43), (388, 389, 53), (388, 124, 389), (8, 390, 353), (7, 144, 55), (144, 123, 56), (146, 220, 391), (391, 337, 8), (146, 391, 380), (152, 58, 13), (9, 57, 336), (212, 9, 336), (146, 336, 220), (122, 334, 393), (49, 59, 122), (10, 148, 49), (49, 394, 147), (333, 395, 121), (50, 395, 333), (148, 121, 59), (121, 155, 59), (222, 331, 120), (149, 222, 50), (50, 222, 221), (11, 396, 217), (11, 223, 396), (12, 223, 11), (62, 329, 157), (223, 63, 62), (52, 223, 12), (63, 329, 62), (54, 225, 52), (328, 63, 225), (63, 328, 159), (219, 226, 328), (227, 64, 56), (55, 153, 226), (327, 160, 226), (325, 161, 326), (58, 325, 326), (227, 326, 64), (13, 326, 227), (64, 161, 15), (14, 325, 58), (228, 399, 161), (60, 229, 393), (229, 119, 230), (397, 119, 229), (60, 397, 229), (155, 156, 231), (120, 232, 221), (475, 66, 476), (476, 66, 400), (398, 163, 160), (161, 233, 15), (228, 164, 399), (65, 473, 319), (65, 319, 67), (232, 162, 16), (118, 472, 318), (471, 117, 321), (322, 469, 115), (116, 167, 67), (162, 166, 16), (472, 400, 69), (316, 237, 164), (318, 69, 313), (315, 71, 167), (68, 402, 162), (317, 404, 400), (163, 168, 20), (17, 72, 405), (313, 19, 409), (17, 467, 68), (312, 236, 310), (402, 73, 166), (236, 73, 407), (404, 242, 241), (168, 311, 408), (239, 74, 238), (317, 468, 22), (21, 244, 316), (311, 244, 79), (74, 410, 238), (114, 113, 413), (409, 308, 113), (242, 409, 241), (20, 408, 243), (74, 112, 410), (75, 307, 111), (310, 411, 307), (76, 171, 413), (242, 248, 308), (21, 245, 244), (244, 245, 79), (174, 175, 173), (79, 174, 173), (305, 176, 414), (23, 304, 415), (23, 415, 246), (305, 81, 176), (306, 81, 305), (304, 24, 110), (77, 464, 304), (309, 461, 82), (83, 417, 302), (83, 179, 417), (78, 85, 301), (85, 179, 83), (78, 308, 85), (308, 300, 85), (248, 460, 308), (466, 243, 242), (243, 460, 248), (408, 418, 298), (299, 459, 25), (295, 297, 296), (175, 294, 295), (174, 294, 175), (293, 86, 182), (295, 293, 182), (294, 293, 295), (419, 87, 109), (176, 292, 419), (80, 419, 420), (109, 87, 421), (462, 292, 81), (458, 89, 26), (292, 458, 87), (247, 90, 185), (247, 423, 90), (422, 108, 82), (82, 108, 423), (185, 186, 28), (90, 108, 185), (424, 425, 288), (422, 424, 253), (287, 188, 253), (84, 425, 424), (254, 457, 107), (180, 254, 84), (107, 457, 272), (180, 427, 254), (249, 429, 427), (429, 428, 430), (25, 256, 431), (181, 431, 255), (431, 432, 255), (91, 432, 431), (256, 433, 91), (189, 284, 30), (433, 189, 91), (285, 284, 433), (250, 283, 282), (250, 282, 183), (184, 435, 86), (279, 31, 191), (281, 279, 280), (26, 438, 436), (26, 436, 277), (277, 455, 437), (89, 252, 438), (93, 95, 32), (438, 454, 95), (439, 96, 453), (88, 439, 440), (441, 193, 33), (440, 441, 94), (440, 261, 441), (188, 105, 276), (260, 276, 96), (28, 186, 260), (96, 194, 34), (276, 275, 97), (287, 274, 188), (262, 104, 98), (273, 263, 187), (442, 195, 36), (457, 29, 99), (270, 443, 103), (257, 443, 270), (30, 443, 257), (190, 270, 444), (270, 103, 444), (258, 445, 284), (445, 264, 30), (447, 102, 448), (269, 198, 197), (269, 197, 265), (281, 449, 92), (192, 449, 281), (450, 37, 100), (267, 199, 268), (102, 37, 101), (100, 102, 447), (197, 266, 445), (456, 444, 451), (457, 99, 195), (35, 98, 104), (263, 35, 274), (275, 452, 97), (262, 452, 275), (454, 33, 95), (94, 441, 454), (278, 93, 455), (281, 92, 279), (280, 191, 283), (286, 258, 284), (286, 284, 285), (91, 189, 257), (428, 432, 456), (107, 442, 426), (426, 442, 187), (289, 287, 288), (291, 260, 439), (458, 252, 89), (88, 458, 292), (293, 184, 86), (294, 184, 293), (295, 182, 297), (418, 459, 298), (418, 182, 459), (460, 25, 431), (243, 25, 460), (460, 249, 300), (308, 460, 300), (302, 178, 412), (461, 422, 82), (463, 178, 461), (24, 247, 303), (24, 303, 110), (306, 303, 462), (113, 308, 78), (113, 78, 413), (240, 412, 463), (407, 464, 310), (73, 464, 407), (311, 79, 465), (468, 20, 466), (241, 409, 19), (17, 405, 467), (237, 316, 311), (470, 20, 468), (404, 241, 69), (70, 406, 114), (314, 236, 312), (18, 70, 469), (116, 319, 314), (401, 316, 164), (164, 237, 471), (66, 470, 317), (67, 167, 235), (472, 69, 318), (118, 318, 18), (475, 163, 470), (322, 18, 469), (331, 403, 68), (233, 471, 321), (156, 232, 473), (226, 160, 475), (63, 159, 329), (157, 158, 61), (330, 61, 477), (330, 477, 331), (121, 395, 332), (334, 155, 60), (59, 334, 122), (335, 14, 58), (57, 154, 335), (123, 13, 56), (51, 150, 341), (342, 150, 130), (130, 150, 478), (343, 385, 149), (347, 344, 345), (384, 10, 49), (346, 384, 350), (349, 382, 381), (351, 48, 479), (354, 378, 353), (143, 46, 355), (357, 142, 129), (362, 206, 41), (363, 364, 362), (480, 345, 131), (135, 203, 366), (202, 135, 368), (372, 201, 369), (372, 369, 370), (135, 6, 203), (374, 383, 480), (352, 351, 146), (479, 48, 9), (215, 50, 333), (478, 11, 217), (474, 324, 65), (118, 476, 472), (472, 476, 400), (319, 232, 16), (164, 234, 401), (163, 20, 470), (112, 111, 23), (462, 303, 177), (459, 182, 183), (182, 86, 250), (87, 458, 26), (88, 27, 252), (107, 272, 442), (457, 106, 29), (456, 432, 190), (455, 93, 32), (454, 441, 33), (96, 34, 261), (29, 271, 196), (197, 198, 266), (102, 101, 198), (448, 102, 269), (31, 100, 447), (445, 266, 446), (456, 190, 444), (439, 453, 440), (437, 455, 32), (436, 438, 93), (435, 281, 280), (191, 448, 434), (430, 428, 456), (427, 429, 106), (254, 107, 426), (425, 187, 289), (177, 185, 28), (87, 26, 277), (420, 419, 109), (419, 292, 87), (182, 250, 183), (459, 433, 256), (418, 296, 297), (460, 431, 181), (300, 249, 180), (76, 416, 302), (76, 302, 412), (309, 463, 461), (303, 247, 177), (464, 309, 24), (415, 306, 305), (304, 110, 306), (414, 176, 80), (22, 466, 242), (409, 242, 308), (76, 413, 416), (411, 464, 77), (112, 23, 172), (171, 114, 413), (408, 311, 465), (317, 22, 404), (72, 171, 76), (467, 240, 402), (166, 73, 236), (406, 313, 409), (68, 467, 402), (116, 315, 167), (115, 469, 169), (319, 116, 67), (235, 320, 67), (398, 321, 117), (162, 331, 68), (230, 65, 320), (398, 233, 321), (323, 322, 115), (324, 473, 65), (397, 231, 324), (153, 56, 64), (223, 62, 330), (222, 330, 331), (148, 333, 121), (393, 334, 60), (391, 220, 336), (144, 390, 123), (8, 337, 390), (124, 219, 151), (388, 387, 124), (387, 7, 55), (339, 125, 54), (386, 125, 339), (142, 339, 340), (385, 478, 217), (384, 49, 147), (348, 350, 349), (351, 479, 212), (210, 211, 351), (352, 146, 380), (4, 379, 127), (143, 3, 45), (141, 128, 357), (2, 43, 128), (377, 140, 358), (359, 139, 130), (131, 345, 6), (373, 136, 480), (366, 203, 348), (367, 368, 200), (200, 372, 370), (38, 200, 370), (369, 201, 5), (371, 369, 5), (134, 0, 202), (38, 367, 200), (366, 348, 133), (200, 366, 133), (136, 373, 365), (204, 365, 202), (365, 6, 135), (363, 361, 364), (40, 137, 361), (363, 374, 480), (205, 363, 136), (205, 40, 363), (363, 362, 374), (376, 207, 360), (207, 376, 359), (42, 377, 218), (218, 377, 358), (377, 1, 140), (129, 142, 1), (141, 357, 129), (128, 356, 357), (44, 143, 355), (2, 208, 355), (208, 44, 355), (43, 355, 46), (47, 4, 209), (3, 47, 354), (353, 144, 7), (45, 354, 353), (209, 4, 127), (209, 127, 380), (213, 349, 381), (5, 201, 213), (381, 147, 392), (203, 214, 348), (350, 384, 382), (383, 347, 345), (345, 480, 383), (6, 345, 214), (384, 148, 10), (346, 345, 344), (343, 206, 216), (206, 138, 216), (215, 41, 50), (343, 149, 50), (207, 359, 478), (375, 126, 216), (126, 478, 385), (150, 12, 11), (342, 341, 150), (358, 140, 341), (340, 52, 12), (140, 142, 340), (340, 339, 54), (46, 7, 387), (43, 46, 388), (46, 387, 388), (144, 353, 390), (55, 56, 153), (144, 56, 55), (8, 380, 391), (152, 337, 58), (146, 212, 336), (336, 57, 335), (392, 122, 393), (147, 394, 392), (50, 221, 395), (148, 344, 333), (121, 156, 155), (221, 222, 120), (149, 217, 222), (222, 396, 330), (217, 396, 222), (330, 157, 61), (157, 329, 158), (223, 225, 63), (52, 225, 223), (54, 151, 328), (54, 328, 225), (159, 328, 476), (219, 55, 226), (151, 219, 328), (13, 227, 56), (153, 327, 226), (160, 327, 15), (13, 58, 326), (326, 161, 64), (14, 228, 325), (325, 228, 161), (397, 324, 119), (60, 155, 397), (155, 231, 397), (332, 232, 156), (332, 395, 232), (395, 221, 232), (231, 156, 324), (324, 156, 473), (120, 162, 232), (61, 322, 323), (61, 158, 322), (158, 224, 118), (224, 476, 118), (476, 328, 475), (15, 398, 160), (15, 233, 398), (399, 164, 233), (161, 399, 233), (228, 234, 164), (230, 474, 65), (320, 65, 67), (477, 403, 331), (323, 115, 403), (322, 118, 18), (398, 165, 163), (115, 169, 403), (400, 66, 317), (116, 314, 315), (165, 168, 163), (315, 314, 312), (162, 402, 166), (71, 315, 312), (17, 403, 72), (69, 241, 19), (401, 21, 316), (312, 239, 71), (169, 170, 72), (170, 70, 114), (168, 117, 311), (238, 71, 239), (312, 310, 239), (236, 407, 310), (168, 408, 20), (402, 309, 73), (404, 22, 242), (311, 316, 244), (239, 75, 74), (405, 412, 240), (412, 405, 76), (405, 72, 76), (466, 20, 243), (74, 75, 112), (75, 239, 307), (411, 77, 23), (310, 464, 411), (309, 240, 463), (465, 173, 408), (173, 175, 296), (79, 245, 174), (246, 305, 414), (172, 23, 246), (246, 415, 305), (306, 462, 81), (304, 464, 24), (464, 73, 309), (23, 77, 304), (24, 309, 82), (178, 417, 84), (302, 417, 178), (301, 85, 83), (179, 300, 180), (85, 300, 179), (242, 243, 248), (408, 296, 418), (243, 298, 299), (243, 408, 298), (299, 298, 459), (175, 295, 296), (174, 251, 294), (80, 176, 419), (291, 88, 292), (462, 291, 292), (462, 177, 291), (176, 81, 292), (247, 24, 423), (177, 247, 185), (88, 291, 439), (422, 290, 108), (423, 108, 90), (24, 82, 423), (185, 108, 186), (425, 289, 288), (424, 287, 253), (425, 426, 187), (187, 442, 273), (84, 254, 425), (254, 427, 457), (180, 249, 427), (429, 430, 106), (249, 181, 429), (106, 430, 29), (181, 255, 428), (181, 428, 429), (91, 257, 432), (183, 286, 285), (433, 284, 189), (86, 280, 250), (282, 283, 286), (183, 282, 286), (286, 283, 434), (283, 191, 434), (184, 259, 435), (86, 435, 280), (279, 92, 31), (280, 279, 191), (277, 278, 455), (252, 27, 440), (26, 89, 438), (93, 438, 95), (438, 252, 454), (27, 88, 440), (440, 453, 261), (188, 262, 105), (260, 186, 276), (186, 290, 276), (96, 97, 194), (276, 97, 96), (276, 105, 275), (187, 263, 274), (274, 104, 262), (188, 274, 262), (263, 36, 35), (442, 36, 273), (442, 272, 195), (457, 195, 272), (29, 430, 271), (271, 456, 451), (190, 257, 270), (445, 258, 197), (434, 265, 258), (284, 445, 30), (445, 446, 264), (31, 447, 448), (448, 269, 265), (434, 448, 265), (192, 267, 449), (31, 268, 100), (92, 449, 31), (268, 450, 100), (268, 199, 450), (443, 264, 103), (30, 264, 443), (29, 196, 99), (273, 36, 263), (104, 274, 35), (262, 98, 452), (252, 94, 454), (281, 259, 192), (191, 31, 448), (428, 255, 432), (289, 274, 287), (253, 188, 290), (291, 28, 260), (294, 251, 184), (459, 285, 433), (418, 297, 182), (243, 299, 25), (179, 180, 84), (178, 84, 424), (463, 412, 178), (306, 110, 303), (173, 296, 408), (465, 79, 173), (307, 411, 111), (468, 466, 22), (409, 113, 406), (117, 237, 311), (470, 468, 317), (69, 400, 404), (169, 469, 70), (314, 319, 236), (319, 16, 166), (471, 237, 117), (68, 403, 17), (66, 475, 470), (233, 164, 471), (160, 163, 475), (119, 324, 474), (327, 64, 15), (328, 226, 475), (329, 159, 224), (330, 62, 157), (59, 155, 334), (335, 154, 14), (338, 335, 58), (338, 336, 335), (123, 152, 13), (123, 390, 152), (390, 337, 152), (124, 55, 219), (387, 55, 124), (53, 54, 125), (53, 389, 54), (340, 54, 52), (359, 130, 478), (343, 216, 385), (347, 333, 344), (352, 210, 351), (378, 8, 353), (378, 209, 380), (143, 7, 46), (128, 386, 356), (362, 364, 206), (364, 361, 138), (131, 373, 480), (368, 135, 366), (200, 133, 372)])
_uv = me_grid.uv_layers.new(name='UVMap')
_uv.uv.foreach_set('vector', [-1.542, -0.8215, -1.603, -0.8126, -1.578, -0.8551, -1.141, -0.87, -1.104, -0.8221, -1.141, -0.7929, 2.104, -0.8147, 2.051, -0.7862, 2.061, -0.8748, 2.413, -0.8488, 2.396, -0.7925, 2.359, -0.8843, 2.625, -0.849, 2.686, -0.8098, 2.624, -0.8126, -1.25, -0.7278, -1.309, -0.6439, -1.287, -0.7169, 0.4507, -0.7032, -0.3582, -0.6667, -1.007, -0.7169, 2.136, -0.7032, 2.122, -0.6667, 2.038, -0.6726, -0.5404, -0.5223, -1.07, -0.4823, -1.104, -0.5103, 1.545, -0.5574, 2.015, -0.5037, 0.9331, -0.5198, -1.64, -0.4028, -1.445, -0.409, -1.687, -0.3582, -1.25, 0.4664, -1.287, 0.4892, -1.319, -0.3079, 0.4416, -0.03438, 1.081, 0.2771, 0.8517, 0.6193, -1.413, 0.642, -1.689, 1.017, -1.675, 0.2935, -1.104, 0.8557, -1.161, 1.401, -1.17, 0.8734, -1.381, 1.484, -1.399, 1.521, -1.455, 1.476, 0.2883, 1.426, 1.054, 1.519, 0.3217, 1.537, -1.073, 1.63, -1.111, 1.679, -1.159, 1.626, 2.147, 1.63, 2.118, 1.667, 1.731, 1.667, 2.349, 1.63, 2.425, 1.667, 2.336, 1.703, -1.398, 1.758, -1.439, 1.82, -1.465, 1.776, -1.17, 1.795, -1.104, 1.806, -1.191, 1.863, -0.9575, 1.803, -1.006, 1.837, -0.9949, 1.773, 2.236, 1.776, 2.25, 1.832, 2.176, 1.784, 2.373, 1.763, 2.42, 1.808, 2.348, 1.821, -1.272, 1.896, -1.29, 1.957, -1.305, 1.904, 2.542, 1.905, 2.541, 1.958, 2.479, 1.909, 2.628, 1.849, 2.625, 1.885, 2.544, 1.826, 2.688, 1.882, 2.625, 1.885, 2.628, 1.849, 2.479, 1.909, 2.432, 1.958, 2.432, 1.904, 2.396, 1.869, 2.368, 1.901, 2.348, 1.821, 1.97, 1.91, 2.056, 1.958, 1.905, 1.959, 1.987, 1.782, 2.063, 1.817, 1.97, 1.91, -1.165, 1.874, -1.104, 1.86, -1.171, 1.916, -1.387, 1.922, -1.29, 1.957, -1.359, 1.958, -1.241, 1.858, -1.272, 1.896, -1.329, 1.815, -1.367, 1.873, -1.421, 1.885, -1.439, 1.82, -1.591, 1.849, -1.595, 1.885, -1.687, 1.88, -1.591, 1.849, -1.542, 1.895, -1.595, 1.885, 2.688, 1.705, 2.645, 1.779, 2.601, 1.703, 2.547, 1.734, 2.47, 1.74, 2.471, 1.668, 2.176, 1.784, 2.132, 1.814, 2.127, 1.776, 2.272, 1.681, 2.202, 1.74, 2.149, 1.715, 1.147, 1.703, 1.696, 1.763, 0.8607, 1.75, 0.05702, 1.703, -0.6069, 1.757, -0.9944, 1.703, -1.042, 1.685, -1.031, 1.723, -1.047, 1.78, -1.17, 1.795, -1.214, 1.831, -1.194, 1.738, -1.111, 1.679, -1.104, 1.716, -1.17, 1.795, -1.365, 1.669, -1.28, 1.783, -1.387, 1.713, -1.572, 1.748, -1.687, 1.88, -1.687, 1.776, 2.349, 1.63, 2.272, 1.681, 2.254, 1.641, 0.347, 1.63, 0.07033, 1.667, -0.2563, 1.63, -0.377, 1.547, 0.2679, 1.594, -0.477, 1.594, 0.3217, 1.537, 0.2679, 1.594, -0.377, 1.547, -1.073, 1.63, -1.042, 1.685, -1.111, 1.679, -1.34, 1.557, -1.429, 1.594, -1.454, 1.557, 0.2883, 1.426, 0.3217, 1.537, -0.377, 1.547, -1.369, 1.393, -1.323, 1.407, -1.399, 1.448, -1.474, 1.407, -1.455, 1.476, -1.688, 1.482, 0.8517, 0.6193, 1.127, 1.386, 0.5375, 0.9291, -0.2179, 0.7949, 0.5375, 0.9291, -0.1199, 1.219, -0.2179, 0.7949, -0.1199, 1.219, -1.012, 0.9655, -1.161, 1.401, -1.216, 1.556, -1.214, 0.7951, -1.102, -0.08375, -0.7077, 0.2918, -1.012, 0.9655, -0.7077, 0.2918, 0.1038, 0.3992, -0.2179, 0.7949, 2.323, 0.09988, 2.287, 0.6462, 2.287, 0.1382, 1.991, 0.3319, 1.646, 0.5382, 1.081, 0.2771, 0.4416, -0.03438, 0.8517, 0.6193, 0.1038, 0.3992, 0.4416, -0.03438, 1.267, -0.05858, 1.081, 0.2771, 2.323, 0.09988, 2.287, 0.1382, 2.287, -0.4824, -1.07, -0.4823, -1.102, -0.08375, -1.104, -0.5103, -1.293, -0.391, -1.251, -0.4756, -1.319, -0.3079, -1.687, -0.3582, -1.571, -0.2786, -1.675, -0.2213, 0.2389, -0.5188, 0.954, -0.4089, -0.1442, -0.4407, -1.145, -0.5619, -1.214, 0.04292, -1.201, -0.5794, 2.287, -0.6527, 2.387, -0.5798, 2.307, -0.5699, 0.603, -0.5574, 0.9331, -0.5198, 0.2389, -0.5188, 0.4116, -0.6303, -0.6912, -0.5938, -0.6752, -0.6303, -1.323, -0.5151, -1.341, -0.4711, -1.345, -0.5854, -1.441, -0.6283, -1.491, -0.5938, -1.536, -0.6303, -1.365, -0.6454, -1.422, -0.5938, -1.441, -0.6283, -1.536, -0.6303, -1.491, -0.5938, -1.688, -0.6591, 2.474, -0.7284, 2.491, -0.6667, 2.428, -0.7351, 2.477, -0.7761, 2.474, -0.7284, 2.428, -0.7351, 2.477, -0.7761, 2.577, -0.7657, 2.474, -0.7284, 2.177, -0.7179, 2.122, -0.6667, 2.136, -0.7032, 2.104, -0.8147, 2.098, -0.7397, 2.051, -0.7862, 0.2603, -0.8113, 0.8247, -0.7494, 0.0686, -0.7397, 0.2603, -0.8113, 0.0686, -0.7397, -0.5594, -0.8173, -1.128, -0.7032, -1.002, -0.6667, -1.148, -0.6778, -1.019, -0.8659, -1.045, -0.7397, -1.068, -0.8112, -1.177, -0.7529, -1.215, -0.6983, -1.209, -0.806, -1.323, -0.6751, -1.365, -0.6454, -1.427, -0.7032, -1.25, -0.7278, -1.287, -0.7169, -1.277, -0.7857, -1.427, -0.7032, -1.56, -0.6667, -1.573, -0.7032, -1.407, -0.7761, -1.367, -0.7397, -1.451, -0.7397, -1.573, -0.7032, -1.56, -0.6667, -1.688, -0.7137, 2.598, -0.8671, 2.624, -0.8126, 2.529, -0.8126, 2.688, -0.9583, 2.688, -0.8834, 2.598, -0.8671, 2.489, -0.922, 2.565, -0.947, 2.489, -0.8679, 2.031, -0.8187, 1.957, -0.8246, 1.975, -0.8727, -1.044, -0.9583, -1.019, -0.8659, -1.111, -0.9126, -1.177, -0.849, -1.209, -0.806, -1.228, -0.8634, -1.396, -0.9017, -1.452, -0.8855, -1.432, -0.9589, -1.624, -0.898, -1.687, -0.8855, -1.687, -0.9589, -1.578, -0.9584, -1.624, -0.898, -1.687, -0.9589, -1.624, -0.898, -1.635, -0.849, -1.687, -0.8855, -1.432, -0.9589, -1.452, -0.8855, -1.49, -0.922, -1.432, -0.9589, -1.49, -0.922, -1.469, -0.9584, -1.469, -0.9584, -1.49, -0.922, -1.578, -0.9584, -1.452, -0.8855, -1.478, -0.849, -1.527, -0.9009, -1.287, -0.9065, -1.323, -0.8746, -1.342, -0.9191, -1.249, -0.9578, -1.342, -0.9191, -1.339, -0.9584, -1.339, -0.9584, -1.396, -0.9017, -1.396, -0.9584, -1.342, -0.9191, -1.417, -0.849, -1.396, -0.9017, -1.323, -0.8746, -1.364, -0.8333, -1.342, -0.9191, -1.177, -0.9584, -1.111, -0.9126, -1.179, -0.9059, -1.179, -0.9059, -1.285, -0.8371, -1.249, -0.9578, -1.228, -0.8634, -1.209, -0.806, -1.277, -0.7857, -1.105, -0.9584, -1.044, -0.9583, -1.111, -0.9126, -1.111, -0.9126, -1.068, -0.8112, -1.104, -0.8221, -1.111, -0.9126, -1.019, -0.8659, -1.068, -0.8112, -0.9165, -0.9566, -0.6777, -0.953, -0.954, -0.7714, 0.0307, -0.953, -0.5594, -0.8173, -0.6777, -0.953, 0.2603, -0.8113, -0.5594, -0.8173, 0.0307, -0.953, 1.777, -0.9577, 1.957, -0.8246, 1.383, -0.8094, 1.998, -0.9503, 1.913, -0.9205, 1.777, -0.9577, 1.998, -0.9503, 2.104, -0.9582, 2.061, -0.8748, 2.212, -0.9584, 2.267, -0.9584, 2.219, -0.8653, 2.104, -0.9582, 2.137, -0.8433, 2.104, -0.8147, 2.363, -0.9584, 2.359, -0.8843, 2.323, -0.8933, 2.363, -0.9584, 2.396, -0.9161, 2.359, -0.8843, 2.267, -0.9584, 2.323, -0.8933, 2.279, -0.8929, 2.31, -0.8444, 2.246, -0.809, 2.219, -0.8653, 2.279, -0.8929, 2.31, -0.8444, 2.219, -0.8653, 2.489, -0.922, 2.489, -0.8679, 2.451, -0.8855, 2.542, -0.9584, 2.489, -0.922, 2.426, -0.9584, 2.542, -0.9584, 2.565, -0.947, 2.489, -0.922, 2.451, -0.8855, 2.489, -0.8679, 2.413, -0.8488, -1.542, -0.8215, -1.562, -0.7761, -1.603, -0.8126, -1.688, -0.8461, -1.562, -0.7761, -1.688, -0.7137, -1.407, -0.7761, -1.451, -0.7397, -1.492, -0.7835, -1.364, -0.8333, -1.407, -0.7761, -1.443, -0.8126, -1.492, -0.7835, -1.514, -0.7397, -1.562, -0.7761, -1.492, -0.7835, -1.562, -0.7761, -1.542, -0.8215, -1.451, -0.7397, -1.573, -0.7032, -1.514, -0.7397, -1.335, -0.7851, -1.367, -0.7397, -1.407, -0.7761, -1.367, -0.7397, -1.323, -0.6751, -1.427, -0.7032, -1.209, -0.806, -1.141, -0.7929, -1.177, -0.7529, -1.209, -0.806, -1.25, -0.7278, -1.277, -0.7857, -1.019, -0.8659, -1.007, -0.7169, -1.045, -0.7397, -1.104, -0.8221, -1.068, -0.8112, -1.119, -0.7539, -1.045, -0.7397, -1.128, -0.7032, -1.119, -0.7539, 0.8, -0.8307, 0.8247, -0.7494, 0.2603, -0.8113, 1.334, -0.7128, 0.5562, -0.6667, 0.4507, -0.7032, 1.117, -0.7397, 1.334, -0.7128, 0.4507, -0.7032, 0.8247, -0.7494, 1.383, -0.8094, 1.117, -0.7397, 1.383, -0.8094, 1.334, -0.7128, 1.117, -0.7397, 2.051, -0.7862, 2.098, -0.7397, 2.031, -0.7304, 2.051, -0.7862, 1.972, -0.7032, 1.957, -0.8246, 2.031, -0.8187, 2.051, -0.7862, 1.957, -0.8246, 2.141, -0.7705, 2.098, -0.7397, 2.104, -0.8147, 2.141, -0.7705, 2.136, -0.7032, 2.098, -0.7397, 2.141, -0.7705, 2.177, -0.7179, 2.136, -0.7032, 2.396, -0.7925, 2.352, -0.7552, 2.31, -0.8444, 2.246, -0.809, 2.287, -0.7767, 2.254, -0.7001, 2.287, -0.7767, 2.323, -0.7344, 2.318, -0.6612, 2.529, -0.8126, 2.542, -0.7761, 2.477, -0.7761, 2.477, -0.7761, 2.428, -0.7351, 2.396, -0.7925, 2.529, -0.8126, 2.477, -0.7761, 2.413, -0.8488, 2.363, -0.7032, 2.491, -0.6667, 2.372, -0.6667, 2.686, -0.8098, 2.688, -0.7397, 2.577, -0.7657, 2.624, -0.8126, 2.686, -0.8098, 2.577, -0.7657, 2.529, -0.8126, 2.577, -0.7657, 2.542, -0.7761, -1.491, -0.5938, -1.475, -0.5574, -1.688, -0.5599, -1.441, -0.6283, -1.422, -0.5938, -1.491, -0.5938, -1.409, -0.6667, -1.365, -0.6454, -1.441, -0.6283, -1.441, -0.6283, -1.536, -0.6303, -1.56, -0.6667, -1.309, -0.6439, -1.287, -0.6213, -1.345, -0.5854, -1.215, -0.6983, -1.287, -0.6213, -1.309, -0.6439, -1.365, -0.6454, -1.345, -0.5854, -1.422, -0.5938, -1.345, -0.5854, -1.402, -0.5391, -1.422, -0.5938, -1.195, -0.6303, -1.145, -0.5619, -1.201, -0.5794, -1.148, -0.6778, -1.195, -0.6303, -1.215, -0.6983, -1.215, -0.6983, -1.195, -0.6303, -1.25, -0.6155, -0.3582, -0.6667, -0.6752, -0.6303, -1.002, -0.6667, -0.3582, -0.6667, 0.4116, -0.6303, -0.6752, -0.6303, 0.5562, -0.6667, 0.4116, -0.6303, -0.3582, -0.6667, 0.3522, -0.5938, 0.603, -0.5574, -0.01648, -0.5574, 0.4116, -0.6303, 1.48, -0.5938, 0.3522, -0.5938, 1.264, -0.6667, 0.4116, -0.6303, 0.5562, -0.6667, 1.48, -0.5938, 0.603, -0.5574, 0.3522, -0.5938, 2.038, -0.6726, 1.537, -0.6303, 1.264, -0.6667, 2.147, -0.6296, 1.48, -0.5938, 1.537, -0.6303, 1.48, -0.5938, 2.147, -0.6296, 1.545, -0.5574, 2.185, -0.6667, 2.245, -0.6203, 2.147, -0.6296, 2.388, -0.6303, 2.387, -0.5798, 2.318, -0.6612, 2.254, -0.7001, 2.287, -0.6527, 2.245, -0.6203, 2.307, -0.5699, 2.25, -0.5391, 2.245, -0.6203, 2.507, -0.614, 2.453, -0.5586, 2.442, -0.618, 2.491, -0.6667, 2.507, -0.614, 2.442, -0.618, 2.388, -0.6303, 2.442, -0.618, 2.387, -0.5798, 2.372, -0.6667, 2.442, -0.618, 2.388, -0.6303, 2.387, -0.5798, 2.453, -0.5586, 2.326, -0.5209, 2.687, -0.6667, 2.507, -0.614, 2.491, -0.6667, 2.688, -0.5603, 2.449, -0.4881, 2.453, -0.5586, -1.534, -0.5209, -1.688, -0.4843, -1.688, -0.5599, -1.688, -0.4843, -1.64, -0.4028, -1.687, -0.3582, -1.443, -0.4844, -1.64, -0.4028, -1.688, -0.4843, -1.534, -0.5209, -1.443, -0.4844, -1.688, -0.4843, -1.402, -0.5391, -1.341, -0.4711, -1.396, -0.4844, -1.201, -0.5794, -1.251, -0.4756, -1.25, -0.6155, 2.203, -0.5194, 2.159, -0.3624, 2.015, -0.5037, 2.015, -0.5037, 2.159, -0.3624, 2.14, -0.02373, 2.287, -0.4824, 2.25, 0.1159, 2.25, -0.5391, 2.453, -0.5586, 2.417, -0.4532, 2.326, -0.5209, 2.688, -0.5603, 2.502, -0.4218, 2.449, -0.4881, -1.401, -0.3691, -1.293, -0.391, -1.319, -0.3079, -1.401, -0.3691, -1.319, -0.3079, -1.425, -0.2696, -1.251, -0.4756, -1.214, 0.04292, -1.25, -0.03679, 0.954, -0.4089, 2.044, -0.1724, 1.267, -0.05858, 2.361, -0.4055, 2.323, 0.09988, 2.329, -0.4383, -0.1442, -0.4407, -0.09169, -0.01506, -0.6283, -0.2018, -1.336, -0.02084, -1.675, 0.2935, -1.425, -0.2696, -1.214, 0.04292, -1.25, 0.4664, -1.25, -0.03679, 2.044, -0.1724, 2.14, -0.02373, 1.991, 0.3319, 2.427, 0.7256, 2.366, 0.3765, 2.502, -0.4218, 1.267, -0.05858, 1.991, 0.3319, 1.081, 0.2771, -1.381, 0.2567, -1.413, 0.642, -1.675, 0.2935, -1.177, 0.1816, -1.214, 0.7951, -1.214, 0.04292, 2.177, 0.6121, 2.139, 0.8426, 2.14, -0.02373, 2.25, 0.1159, 2.287, 0.6462, 2.25, 0.842, -1.124, 0.3451, -1.012, 0.9655, -1.104, 0.8557, 1.081, 0.2771, 1.646, 0.5382, 1.51, 0.9601, -1.124, 0.3451, -1.17, 0.8734, -1.177, 0.1816, -1.335, 0.6573, -1.287, 0.4892, -1.323, 1.407, -1.214, 0.7951, -1.25, 1.437, -1.25, 0.4664, -1.287, 0.4892, -1.25, 1.437, -1.287, 1.431, 2.139, 0.8426, 2.104, 1.517, 1.976, 0.9566, 2.287, 0.6462, 2.317, 0.8845, 2.289, 1.505, -1.369, 1.393, -1.566, 1.354, -1.689, 1.017, 2.177, 0.6121, 2.214, 0.8887, 2.138, 1.454, 2.687, 1.331, 2.465, 1.393, 2.427, 0.7256, 2.317, 0.8845, 2.465, 1.393, 2.402, 1.445, -1.566, 1.354, -1.688, 1.336, -1.689, 1.017, 0.5375, 0.9291, 1.127, 1.386, 0.2883, 1.426, 1.51, 0.9601, 1.444, 1.556, 1.127, 1.386, 2.104, 1.517, 1.51, 0.9601, 1.976, 0.9566, 2.25, 0.842, 2.289, 1.505, 2.222, 1.571, -1.566, 1.354, -1.688, 1.482, -1.688, 1.336, -1.474, 1.407, -1.399, 1.448, -1.455, 1.476, -1.323, 1.407, -1.381, 1.484, -1.399, 1.448, -0.9746, 1.521, -0.1199, 1.219, 0.2883, 1.426, 2.104, 1.517, 1.922, 1.582, 1.444, 1.556, 2.687, 1.331, 2.688, 1.431, 2.465, 1.393, 2.465, 1.393, 2.688, 1.431, 2.402, 1.445, 2.688, 1.489, 2.443, 1.521, 2.361, 1.484, 2.402, 1.445, 2.688, 1.489, 2.361, 1.484, -1.523, 1.594, -1.548, 1.66, -1.688, 1.599, -1.399, 1.521, -1.34, 1.557, -1.454, 1.557, -1.399, 1.521, -1.454, 1.557, -1.688, 1.557, -1.523, 1.594, -1.486, 1.661, -1.548, 1.66, -1.429, 1.594, -1.486, 1.661, -1.523, 1.594, -1.34, 1.557, -1.268, 1.625, -1.372, 1.594, -1.346, 1.521, -1.291, 1.496, -1.34, 1.557, -1.216, 1.556, -1.159, 1.626, -1.221, 1.648, 0.2679, 1.594, -0.2563, 1.63, -0.477, 1.594, 0.2679, 1.594, 0.347, 1.63, -0.2563, 1.63, 1.054, 1.519, 0.9482, 1.588, 0.3217, 1.537, 0.9482, 1.588, 0.347, 1.63, 0.2679, 1.594, 1.054, 1.519, 1.444, 1.556, 0.9482, 1.588, 1.444, 1.556, 1.165, 1.63, 0.9482, 1.588, 1.922, 1.582, 2.147, 1.63, 1.444, 1.556, 2.21, 1.473, 2.222, 1.571, 2.104, 1.517, 2.222, 1.571, 2.147, 1.63, 1.922, 1.582, 2.289, 1.505, 2.359, 1.571, 2.323, 1.58, 2.266, 1.594, 2.349, 1.63, 2.254, 1.641, 2.575, 1.598, 2.434, 1.594, 2.41, 1.545, 2.443, 1.521, 2.595, 1.564, 2.575, 1.598, 2.688, 1.489, 2.595, 1.564, 2.443, 1.521, 2.592, 1.63, 2.581, 1.667, 2.444, 1.63, 2.575, 1.598, 2.592, 1.63, 2.444, 1.63, 2.595, 1.564, 2.592, 1.63, 2.575, 1.598, -1.597, 1.703, -1.572, 1.748, -1.687, 1.74, -1.548, 1.66, -1.493, 1.704, -1.597, 1.703, -1.688, 1.667, -1.597, 1.703, -1.687, 1.703, -1.687, 1.74, -1.572, 1.748, -1.687, 1.776, -1.45, 1.633, -1.493, 1.704, -1.486, 1.661, -1.465, 1.776, -1.48, 1.813, -1.561, 1.813, -1.493, 1.704, -1.465, 1.776, -1.572, 1.748, -1.298, 1.667, -1.265, 1.724, -1.295, 1.731, -1.298, 1.667, -1.24, 1.703, -1.265, 1.724, -1.111, 1.679, -1.194, 1.738, -1.221, 1.648, -1.221, 1.648, -1.194, 1.738, -1.24, 1.703, -1.295, 1.731, -1.214, 1.831, -1.28, 1.783, -1.265, 1.724, -1.194, 1.738, -1.295, 1.731, -1.042, 1.685, -0.9944, 1.703, -1.031, 1.723, -1.111, 1.679, -1.042, 1.685, -1.104, 1.716, -1.047, 1.78, -1.104, 1.806, -1.104, 1.716, 0.07033, 1.667, -0.9944, 1.703, -1.042, 1.685, 0.05702, 1.703, 0.8607, 1.75, 0.02573, 1.735, 0.9783, 1.667, 0.05702, 1.703, 0.07033, 1.667, 0.02573, 1.735, 0.8607, 1.75, 0.2582, 1.797, 0.9783, 1.667, 1.147, 1.703, 0.05702, 1.703, 1.731, 1.667, 1.895, 1.703, 1.147, 1.703, 1.895, 1.703, 2.053, 1.733, 1.987, 1.782, 2.254, 1.641, 2.272, 1.681, 2.149, 1.715, 2.118, 1.667, 2.149, 1.715, 2.104, 1.728, 2.149, 1.715, 2.127, 1.776, 2.104, 1.728, 2.202, 1.74, 2.127, 1.776, 2.149, 1.715, 2.272, 1.681, 2.278, 1.72, 2.202, 1.74, 2.236, 1.776, 2.296, 1.784, 2.25, 1.832, 2.278, 1.72, 2.236, 1.776, 2.202, 1.74, 2.336, 1.703, 2.296, 1.784, 2.278, 1.72, 2.471, 1.668, 2.47, 1.74, 2.434, 1.703, 2.471, 1.668, 2.434, 1.703, 2.425, 1.667, 2.687, 1.661, 2.601, 1.703, 2.581, 1.667, 2.585, 1.776, 2.544, 1.826, 2.503, 1.776, 2.645, 1.779, 2.585, 1.776, 2.547, 1.734, -1.561, 1.813, -1.514, 1.858, -1.591, 1.849, -1.561, 1.813, -1.591, 1.849, -1.687, 1.88, -1.687, 1.88, -1.588, 1.922, -1.688, 1.959, -1.48, 1.813, -1.439, 1.82, -1.514, 1.858, -1.542, 1.895, -1.493, 1.958, -1.612, 1.958, -1.514, 1.858, -1.454, 1.922, -1.493, 1.958, -1.329, 1.815, -1.272, 1.896, -1.305, 1.904, -1.398, 1.758, -1.329, 1.815, -1.367, 1.873, -1.387, 1.922, -1.359, 1.958, -1.439, 1.958, -1.367, 1.873, -1.387, 1.922, -1.421, 1.885, -1.367, 1.873, -1.29, 1.957, -1.387, 1.922, -1.104, 1.806, -1.165, 1.874, -1.191, 1.863, -1.241, 1.858, -1.191, 1.863, -1.272, 1.896, -1.28, 1.783, -1.214, 1.831, -1.241, 1.858, -1.272, 1.896, -1.214, 1.958, -1.25, 1.958, -1.191, 1.863, -1.171, 1.916, -1.183, 1.952, -1.047, 1.78, -1.006, 1.837, -1.104, 1.806, -1.104, 1.86, -1.054, 1.896, -1.101, 1.958, -0.9065, 1.858, -0.9543, 1.894, -0.9575, 1.803, -0.4404, 1.848, 0.4211, 1.951, -0.804, 1.936, 0.8607, 1.75, 1.937, 1.855, 1.437, 1.958, 2.155, 1.845, 2.214, 1.847, 2.177, 1.958, 2.176, 1.784, 2.214, 1.847, 2.155, 1.845, 2.25, 1.832, 2.214, 1.847, 2.176, 1.784, 2.132, 1.814, 2.155, 1.845, 2.136, 1.958, 2.155, 1.845, 2.177, 1.958, 2.136, 1.958, 2.348, 1.821, 2.31, 1.863, 2.296, 1.784, 2.31, 1.863, 2.246, 1.958, 2.25, 1.832, 2.505, 1.87, 2.479, 1.909, 2.463, 1.835, 2.432, 1.904, 2.432, 1.958, 2.368, 1.901, 2.432, 1.904, 2.368, 1.901, 2.396, 1.869, 2.645, 1.779, 2.628, 1.849, 2.589, 1.813, 2.688, 1.81, 2.628, 1.849, 2.645, 1.779, 2.577, 1.958, 2.541, 1.958, 2.542, 1.905, 2.688, 1.882, 2.688, 1.958, 2.625, 1.885, 2.479, 1.909, 2.541, 1.958, 2.469, 1.958, 2.542, 1.905, 2.479, 1.909, 2.505, 1.87, 2.368, 1.901, 2.355, 1.958, 2.31, 1.863, 2.063, 1.817, 2.136, 1.958, 2.056, 1.958, 0.8607, 1.75, 1.437, 1.958, 0.4211, 1.951, -0.9847, 1.959, -1.101, 1.958, -1.054, 1.896, -0.9543, 1.894, -0.9847, 1.959, -1.006, 1.837, -1.171, 1.916, -1.141, 1.955, -1.183, 1.952, -1.104, 1.86, -1.141, 1.955, -1.171, 1.916, -1.454, 1.922, -1.439, 1.958, -1.493, 1.958, -1.421, 1.885, -1.387, 1.922, -1.454, 1.922, -1.595, 1.885, -1.542, 1.895, -1.588, 1.922, 2.645, 1.779, 2.589, 1.813, 2.585, 1.776, 2.547, 1.734, 2.503, 1.776, 2.47, 1.74, 2.373, 1.763, 2.348, 1.821, 2.296, 1.784, 2.373, 1.763, 2.296, 1.784, 2.336, 1.703, 2.202, 1.74, 2.236, 1.776, 2.176, 1.784, 2.053, 1.733, 2.127, 1.776, 2.063, 1.817, 0.02573, 1.735, -0.4404, 1.848, -0.6069, 1.757, -0.6069, 1.757, -0.4404, 1.848, -0.9575, 1.803, -0.9949, 1.773, -1.047, 1.78, -1.031, 1.723, -1.387, 1.713, -1.241, 1.858, -1.329, 1.815, -1.465, 1.776, -1.439, 1.82, -1.48, 1.813, -1.398, 1.758, -1.465, 1.776, -1.493, 1.704, 2.592, 1.63, 2.687, 1.661, 2.581, 1.667, 2.595, 1.564, 2.687, 1.661, 2.592, 1.63, 2.575, 1.598, 2.444, 1.63, 2.434, 1.594, 2.359, 1.571, 2.349, 1.63, 2.323, 1.58, 2.359, 1.571, 2.444, 1.63, 2.349, 1.63, 2.147, 1.63, 2.254, 1.641, 2.149, 1.715, 2.222, 1.571, 2.254, 1.641, 2.147, 1.63, 2.147, 1.63, 1.731, 1.667, 1.165, 1.63, 1.444, 1.556, 2.147, 1.63, 1.165, 1.63, -0.477, 1.594, -1.073, 1.63, -1.085, 1.566, -1.159, 1.626, -1.111, 1.679, -1.221, 1.648, -1.16, 1.537, -1.073, 1.63, -1.159, 1.626, -1.268, 1.625, -1.298, 1.667, -1.374, 1.63, -1.268, 1.625, -1.374, 1.63, -1.372, 1.594, -1.429, 1.594, -1.374, 1.63, -1.45, 1.633, 1.127, 1.386, 1.444, 1.556, 1.054, 1.519, 1.127, 1.386, 1.054, 1.519, 0.2883, 1.426, -1.161, 1.401, -1.085, 1.566, -1.16, 1.537, -1.287, 1.431, -1.291, 1.496, -1.323, 1.407, -1.25, 1.437, -1.291, 1.496, -1.287, 1.431, 2.317, 0.8845, 2.402, 1.445, 2.324, 1.444, 2.214, 0.8887, 2.25, 0.842, 2.21, 1.473, 1.976, 0.9566, 1.51, 0.9601, 1.646, 0.5382, -1.124, 0.3451, -1.104, 0.8557, -1.17, 0.8734, 2.366, 0.3765, 2.427, 0.7256, 2.317, 0.8845, 2.214, 0.1383, 2.25, 0.842, 2.214, 0.8887, 2.139, 0.8426, 1.976, 0.9566, 1.991, 0.3319, 0.1038, 0.3992, 0.8517, 0.6193, 0.5375, 0.9291, -1.323, 0.313, -1.287, 0.4892, -1.335, 0.6573, 0.4416, -0.03438, 0.1038, 0.3992, -0.09169, -0.01506, -1.336, -0.02084, -1.319, -0.3079, -1.323, 0.313, 2.68, -0.06057, 2.427, 0.7256, 2.502, -0.4218, 2.502, -0.4218, 2.366, 0.3765, 2.361, -0.4055, 2.159, -0.3624, 2.214, 0.1383, 2.177, 0.6121, -1.425, -0.2696, -1.675, 0.2935, -1.675, -0.2213, 2.044, -0.1724, 1.991, 0.3319, 1.267, -0.05858, 0.954, -0.4089, 1.267, -0.05858, 0.4416, -0.03438, 2.203, -0.5194, 2.25, 0.1159, 2.214, 0.1383, -0.1442, -0.4407, 0.4416, -0.03438, -0.09169, -0.01506, -1.145, -0.5619, -1.102, -0.08375, -1.177, 0.1816, 2.417, -0.4532, 2.361, -0.4055, 2.329, -0.4383, -1.341, -0.4711, -1.251, -0.4756, -1.293, -0.391, 2.245, -0.6203, 2.25, -0.5391, 2.203, -0.5194, 1.48, -0.5938, 1.545, -0.5574, 0.603, -0.5574, -0.01648, -0.5574, 0.2389, -0.5188, -0.5404, -0.5223, -0.6912, -0.5938, -0.5404, -0.5223, -1.104, -0.5103, -0.6912, -0.5938, -1.104, -0.5103, -1.145, -0.5619, -1.345, -0.5854, -1.287, -0.6213, -1.323, -0.5151, -1.475, -0.5574, -1.402, -0.5391, -1.534, -0.5209, -1.422, -0.5938, -1.475, -0.5574, -1.491, -0.5938, 2.549, -0.7032, 2.687, -0.6667, 2.491, -0.6667, 2.688, -0.7397, 2.688, -0.7032, 2.549, -0.7032, 2.323, -0.7344, 2.372, -0.6667, 2.318, -0.6612, 1.117, -0.7397, 0.4507, -0.7032, 0.8247, -0.7494, 0.0686, -0.7397, 0.4507, -0.7032, -0.5594, -0.8173, -0.5594, -0.8173, 0.4507, -0.7032, -1.007, -0.7169, -1.177, -0.7529, -1.128, -0.7032, -1.148, -0.6778, -1.287, -0.7169, -1.323, -0.6751, -1.335, -0.7851, -1.427, -0.7032, -1.409, -0.6667, -1.441, -0.6283, -1.367, -0.7397, -1.427, -0.7032, -1.451, -0.7397, -1.514, -0.7397, -1.573, -0.7032, -1.688, -0.7137, 2.598, -0.8671, 2.688, -0.8834, 2.625, -0.849, 2.323, -0.8933, 2.359, -0.8843, 2.31, -0.8444, 2.219, -0.8653, 2.159, -0.8236, 2.137, -0.8433, 1.975, -0.8727, 1.957, -0.8246, 1.913, -0.9205, -1.177, -0.849, -1.141, -0.7929, -1.209, -0.806, -1.179, -0.9059, -1.141, -0.87, -1.177, -0.849, -1.285, -0.8371, -1.335, -0.7851, -1.323, -0.8746, -1.417, -0.849, -1.443, -0.8126, -1.478, -0.849, -1.396, -0.9017, -1.417, -0.849, -1.452, -0.8855, -1.578, -0.8551, -1.603, -0.8126, -1.635, -0.849, -1.578, -0.8551, -1.635, -0.849, -1.624, -0.898, -1.417, -0.849, -1.364, -0.8333, -1.443, -0.8126, -1.228, -0.8634, -1.277, -0.7857, -1.285, -0.8371, 2.489, -0.8679, 2.598, -0.8671, 2.529, -0.8126, 2.625, -0.849, 2.688, -0.8834, 2.686, -0.8098, -1.25, -0.7278, -1.215, -0.6983, -1.309, -0.6439, -1.007, -0.7169, -0.3582, -0.6667, -1.002, -0.6667, -1.445, -0.409, -1.39, -0.4464, -1.401, -0.3691, 0.954, -0.4089, 2.015, -0.5037, 2.044, -0.1724, 2.044, -0.1724, 2.015, -0.5037, 2.14, -0.02373, -1.319, -0.3079, -1.251, -0.4756, -1.25, -0.03679, 2.502, -0.4218, 2.688, -0.4045, 2.68, -0.06057, 2.25, 0.1159, 2.25, 0.842, 2.214, 0.1383, -1.688, 1.482, -1.455, 1.476, -1.399, 1.521, -1.45, 1.633, -1.374, 1.63, -1.365, 1.669, 2.349, 1.63, 2.444, 1.63, 2.425, 1.667, 2.444, 1.63, 2.581, 1.667, 2.471, 1.668, -1.572, 1.748, -1.465, 1.776, -1.561, 1.813, -1.398, 1.758, -1.396, 1.813, -1.439, 1.82, 0.02573, 1.735, 0.2582, 1.797, -0.4404, 1.848, 0.8607, 1.75, 1.696, 1.763, 1.937, 1.855, 2.063, 1.817, 2.127, 1.776, 2.132, 1.814, -1.588, 1.922, -1.542, 1.895, -1.612, 1.958, -1.454, 1.922, -1.387, 1.922, -1.439, 1.958, -1.272, 1.896, -1.25, 1.958, -1.29, 1.957, 1.937, 1.855, 1.97, 1.91, 1.905, 1.959, 2.368, 1.901, 2.432, 1.958, 2.355, 1.958, 2.479, 1.909, 2.469, 1.958, 2.432, 1.958, 2.463, 1.835, 2.479, 1.909, 2.432, 1.904, 2.544, 1.826, 2.542, 1.905, 2.505, 1.87, 2.31, 1.863, 2.355, 1.958, 2.287, 1.958, 2.063, 1.817, 2.132, 1.814, 2.136, 1.958, -1.329, 1.815, -1.305, 1.904, -1.367, 1.873, -1.688, 1.959, -1.588, 1.922, -1.612, 1.958, -1.591, 1.849, -1.514, 1.858, -1.542, 1.895, 2.601, 1.703, 2.645, 1.779, 2.547, 1.734, 2.503, 1.776, 2.463, 1.835, 2.42, 1.808, 1.987, 1.782, 2.053, 1.733, 2.063, 1.817, 1.147, 1.703, 1.895, 1.703, 1.696, 1.763, 0.05702, 1.703, 0.02573, 1.735, -0.6069, 1.757, -0.9944, 1.703, -0.9575, 1.803, -0.9949, 1.773, -1.365, 1.669, -1.295, 1.731, -1.28, 1.783, -1.572, 1.748, -1.561, 1.813, -1.687, 1.88, -1.687, 1.703, -1.597, 1.703, -1.687, 1.74, -1.597, 1.703, -1.493, 1.704, -1.572, 1.748, 2.444, 1.63, 2.471, 1.668, 2.425, 1.667, 2.349, 1.63, 2.278, 1.72, 2.272, 1.681, 2.359, 1.571, 2.41, 1.545, 2.434, 1.594, 2.147, 1.63, 2.149, 1.715, 2.118, 1.667, 1.165, 1.63, 1.731, 1.667, 0.9783, 1.667, -0.9746, 1.521, -0.377, 1.547, -0.477, 1.594, -0.9746, 1.521, -0.477, 1.594, -1.085, 1.566, -1.216, 1.556, -1.16, 1.537, -1.159, 1.626, -1.374, 1.63, -1.298, 1.667, -1.365, 1.669, -1.291, 1.496, -1.216, 1.556, -1.268, 1.625, -1.454, 1.557, -1.429, 1.594, -1.523, 1.594, -1.34, 1.557, -1.372, 1.594, -1.429, 1.594, -1.688, 1.599, -1.548, 1.66, -1.688, 1.667, 2.138, 1.454, 2.21, 1.473, 2.104, 1.517, 1.51, 0.9601, 2.104, 1.517, 1.444, 1.556, -0.9746, 1.521, 0.2883, 1.426, -0.377, 1.547, -1.381, 1.484, -1.291, 1.496, -1.346, 1.521, -1.688, 1.482, -1.399, 1.521, -1.688, 1.521, -0.1199, 1.219, 0.5375, 0.9291, 0.2883, 1.426, 2.289, 1.505, 2.317, 0.8845, 2.324, 1.444, 2.177, 0.6121, 2.138, 1.454, 2.139, 0.8426, -1.012, 0.9655, -0.1199, 1.219, -0.9746, 1.521, -1.17, 0.8734, -1.161, 1.401, -1.214, 0.7951, -1.25, 0.4664, -1.25, 1.437, -1.287, 0.4892, 0.8517, 0.6193, 1.081, 0.2771, 1.51, 0.9601, -1.177, 0.1816, -1.17, 0.8734, -1.214, 0.7951, -1.336, -0.02084, -1.381, 0.2567, -1.675, 0.2935, -0.6283, -0.2018, -0.09169, -0.01506, -0.7077, 0.2918, -1.319, -0.3079, -1.336, -0.02084, -1.425, -0.2696, -1.675, -0.2213, -1.571, -0.2786, -1.425, -0.2696, 2.287, -0.4824, 2.329, -0.4383, 2.323, 0.09988, -1.214, 0.04292, -1.145, -0.5619, -1.177, 0.1816, -1.687, -0.3582, -1.401, -0.3691, -1.571, -0.2786, 2.287, -0.4824, 2.417, -0.4532, 2.329, -0.4383, -1.07, -0.4823, -0.1442, -0.4407, -0.6283, -0.2018, -1.39, -0.4464, -1.293, -0.391, -1.401, -0.3691, -1.443, -0.4844, -1.396, -0.4844, -1.39, -0.4464, 2.287, -0.6527, 2.318, -0.6612, 2.387, -0.5798, 0.4116, -0.6303, 0.3522, -0.5938, -0.6912, -0.5938, -1.195, -0.6303, -0.6912, -0.5938, -1.145, -0.5619, -1.365, -0.6454, -1.309, -0.6439, -1.345, -0.5854, -1.688, -0.5599, -1.475, -0.5574, -1.534, -0.5209, 2.477, -0.7761, 2.542, -0.7761, 2.577, -0.7657, 2.287, -0.7767, 2.352, -0.7552, 2.323, -0.7344, 2.396, -0.7925, 2.428, -0.7351, 2.352, -0.7552, 2.177, -0.7179, 2.185, -0.6667, 2.122, -0.6667, 2.141, -0.7705, 2.207, -0.7691, 2.177, -0.7179, 2.207, -0.7691, 2.246, -0.809, 2.254, -0.7001, 1.972, -0.7032, 2.031, -0.7304, 2.038, -0.6726, 2.051, -0.7862, 2.031, -0.7304, 1.972, -0.7032, 1.957, -0.8246, 1.972, -0.7032, 1.334, -0.7128, -1.128, -0.7032, -1.007, -0.7169, -1.002, -0.6667, -1.427, -0.7032, -1.441, -0.6283, -1.56, -0.6667, -1.492, -0.7835, -1.451, -0.7397, -1.514, -0.7397, 2.598, -0.8671, 2.625, -0.849, 2.624, -0.8126, 2.565, -0.947, 2.688, -0.9583, 2.598, -0.8671, 2.489, -0.8679, 2.529, -0.8126, 2.413, -0.8488, 2.426, -0.9584, 2.489, -0.922, 2.451, -0.8855, 2.219, -0.8653, 2.267, -0.9584, 2.279, -0.8929, 1.998, -0.9503, 2.061, -0.8748, 1.975, -0.8727, 2.104, -0.9582, 2.104, -0.8147, 2.061, -0.8748, 0.8682, -0.9586, 1.383, -0.8094, 0.8, -0.8307, -0.954, -0.7714, -0.6777, -0.953, -0.5594, -0.8173, -1.323, -0.8746, -1.335, -0.7851, -1.364, -0.8333, -1.287, -0.9065, -1.249, -0.9578, -1.285, -0.8371, -1.478, -0.849, -1.443, -0.8126, -1.492, -0.7835, -1.49, -0.922, -1.452, -0.8855, -1.527, -0.9009, -1.527, -0.9009, -1.578, -0.8551, -1.624, -0.898, -1.578, -0.9584, -1.527, -0.9009, -1.624, -0.898, -1.635, -0.849, -1.603, -0.8126, -1.688, -0.8461, -1.687, -0.8855, -1.635, -0.849, -1.688, -0.8461, -1.432, -0.9589, -1.396, -0.9584, -1.396, -0.9017, -1.578, -0.9584, -1.49, -0.922, -1.527, -0.9009, -1.478, -0.849, -1.492, -0.7835, -1.542, -0.8215, -1.527, -0.9009, -1.478, -0.849, -1.542, -0.8215, -1.249, -0.9578, -1.287, -0.9065, -1.342, -0.9191, -1.339, -0.9584, -1.342, -0.9191, -1.396, -0.9017, -1.342, -0.9191, -1.364, -0.8333, -1.417, -0.849, -1.179, -0.9059, -1.111, -0.9126, -1.141, -0.87, -1.177, -0.9584, -1.105, -0.9584, -1.111, -0.9126, -1.179, -0.9059, -1.228, -0.8634, -1.285, -0.8371, -1.214, -0.9584, -1.179, -0.9059, -1.249, -0.9578, -1.214, -0.9584, -1.177, -0.9584, -1.179, -0.9059, -1.179, -0.9059, -1.177, -0.849, -1.228, -0.8634, -0.9165, -0.9566, -1.019, -0.8659, -1.044, -0.9583, -1.019, -0.8659, -0.9165, -0.9566, -0.954, -0.7714, 0.0307, -0.953, 0.8682, -0.9586, 0.2603, -0.8113, 0.2603, -0.8113, 0.8682, -0.9586, 0.8, -0.8307, 0.8682, -0.9586, 1.777, -0.9577, 1.383, -0.8094, 1.913, -0.9205, 1.957, -0.8246, 1.777, -0.9577, 1.998, -0.9503, 1.975, -0.8727, 1.913, -0.9205, 2.061, -0.8748, 2.031, -0.8187, 1.975, -0.8727, 2.212, -0.9584, 2.219, -0.8653, 2.137, -0.8433, 2.104, -0.9582, 2.141, -0.9584, 2.137, -0.8433, 2.141, -0.9584, 2.212, -0.9584, 2.137, -0.8433, 2.104, -0.8147, 2.137, -0.8433, 2.159, -0.8236, 2.363, -0.9584, 2.426, -0.9584, 2.396, -0.9161, 2.267, -0.9584, 2.363, -0.9584, 2.323, -0.8933, 2.31, -0.8444, 2.287, -0.7767, 2.246, -0.809, 2.279, -0.8929, 2.323, -0.8933, 2.31, -0.8444, 2.396, -0.9161, 2.426, -0.9584, 2.451, -0.8855, 2.396, -0.9161, 2.451, -0.8855, 2.413, -0.8488, -1.562, -0.7761, -1.514, -0.7397, -1.688, -0.7137, -1.688, -0.8461, -1.603, -0.8126, -1.562, -0.7761, -1.688, -0.7137, -1.56, -0.6667, -1.688, -0.6591, -1.443, -0.8126, -1.407, -0.7761, -1.492, -0.7835, -1.451, -0.7397, -1.427, -0.7032, -1.573, -0.7032, -1.277, -0.7857, -1.287, -0.7169, -1.335, -0.7851, -1.335, -0.7851, -1.285, -0.8371, -1.277, -0.7857, -1.364, -0.8333, -1.335, -0.7851, -1.407, -0.7761, -1.427, -0.7032, -1.365, -0.6454, -1.409, -0.6667, -1.367, -0.7397, -1.335, -0.7851, -1.323, -0.6751, -1.177, -0.7529, -1.141, -0.7929, -1.119, -0.7539, -1.141, -0.7929, -1.104, -0.8221, -1.119, -0.7539, -1.25, -0.7278, -1.209, -0.806, -1.215, -0.6983, -1.177, -0.7529, -1.148, -0.6778, -1.215, -0.6983, -1.019, -0.8659, -0.954, -0.7714, -1.007, -0.7169, -1.068, -0.8112, -1.045, -0.7397, -1.119, -0.7539, -1.045, -0.7397, -1.007, -0.7169, -1.128, -0.7032, 0.4507, -0.7032, 0.5562, -0.6667, -0.3582, -0.6667, 0.0686, -0.7397, 0.8247, -0.7494, 0.4507, -0.7032, 0.8, -0.8307, 1.383, -0.8094, 0.8247, -0.7494, 1.334, -0.7128, 1.264, -0.6667, 0.5562, -0.6667, 1.383, -0.8094, 1.957, -0.8246, 1.334, -0.7128, 1.334, -0.7128, 1.972, -0.7032, 2.038, -0.6726, 2.159, -0.8236, 2.246, -0.809, 2.207, -0.7691, 2.104, -0.8147, 2.159, -0.8236, 2.141, -0.7705, 2.159, -0.8236, 2.207, -0.7691, 2.141, -0.7705, 2.287, -0.7767, 2.31, -0.8444, 2.352, -0.7552, 2.254, -0.7001, 2.318, -0.6612, 2.287, -0.6527, 2.287, -0.7767, 2.318, -0.6612, 2.254, -0.7001, 2.396, -0.7925, 2.413, -0.8488, 2.477, -0.7761, 2.363, -0.7032, 2.428, -0.7351, 2.491, -0.6667, 2.529, -0.8126, 2.624, -0.8126, 2.577, -0.7657, 2.577, -0.7657, 2.688, -0.7397, 2.549, -0.7032, -1.688, -0.6591, -1.491, -0.5938, -1.688, -0.5599, -1.56, -0.6667, -1.536, -0.6303, -1.688, -0.6591, -1.215, -0.6983, -1.25, -0.6155, -1.287, -0.6213, -1.365, -0.6454, -1.323, -0.6751, -1.309, -0.6439, -1.345, -0.5854, -1.341, -0.4711, -1.402, -0.5391, -1.25, -0.6155, -1.195, -0.6303, -1.201, -0.5794, -1.148, -0.6778, -1.002, -0.6667, -1.195, -0.6303, -1.195, -0.6303, -0.6752, -0.6303, -0.6912, -0.5938, -1.002, -0.6667, -0.6752, -0.6303, -1.195, -0.6303, -0.6912, -0.5938, -0.01648, -0.5574, -0.5404, -0.5223, -0.01648, -0.5574, 0.603, -0.5574, 0.2389, -0.5188, 0.4116, -0.6303, 1.537, -0.6303, 1.48, -0.5938, 1.264, -0.6667, 1.537, -0.6303, 0.4116, -0.6303, 2.038, -0.6726, 2.122, -0.6667, 2.147, -0.6296, 2.038, -0.6726, 2.147, -0.6296, 1.537, -0.6303, 1.545, -0.5574, 2.147, -0.6296, 2.015, -0.5037, 2.185, -0.6667, 2.254, -0.7001, 2.245, -0.6203, 2.122, -0.6667, 2.185, -0.6667, 2.147, -0.6296, 2.372, -0.6667, 2.388, -0.6303, 2.318, -0.6612, 2.287, -0.6527, 2.307, -0.5699, 2.245, -0.6203, 2.25, -0.5391, 2.307, -0.5699, 2.326, -0.5209, 2.372, -0.6667, 2.491, -0.6667, 2.442, -0.618, 2.442, -0.618, 2.453, -0.5586, 2.387, -0.5798, 2.687, -0.6667, 2.688, -0.5603, 2.507, -0.614, 2.507, -0.614, 2.688, -0.5603, 2.453, -0.5586, -1.443, -0.4844, -1.39, -0.4464, -1.64, -0.4028, -1.534, -0.5209, -1.402, -0.5391, -1.443, -0.4844, -1.402, -0.5391, -1.396, -0.4844, -1.443, -0.4844, -1.323, -0.5151, -1.251, -0.4756, -1.341, -0.4711, -1.323, -0.5151, -1.287, -0.6213, -1.251, -0.4756, -1.287, -0.6213, -1.25, -0.6155, -1.251, -0.4756, -1.396, -0.4844, -1.341, -0.4711, -1.39, -0.4464, -1.39, -0.4464, -1.341, -0.4711, -1.293, -0.391, -1.201, -0.5794, -1.214, 0.04292, -1.251, -0.4756, -0.5404, -0.5223, -0.1442, -0.4407, -1.07, -0.4823, -0.5404, -0.5223, 0.2389, -0.5188, -0.1442, -0.4407, 0.2389, -0.5188, 0.9331, -0.5198, 0.954, -0.4089, 0.9331, -0.5198, 2.015, -0.5037, 0.954, -0.4089, 2.015, -0.5037, 2.147, -0.6296, 2.203, -0.5194, 2.326, -0.5209, 2.287, -0.4824, 2.25, -0.5391, 2.326, -0.5209, 2.417, -0.4532, 2.287, -0.4824, 2.449, -0.4881, 2.502, -0.4218, 2.417, -0.4532, 2.453, -0.5586, 2.449, -0.4881, 2.417, -0.4532, 2.688, -0.5603, 2.688, -0.4045, 2.502, -0.4218, -1.687, -0.3582, -1.445, -0.409, -1.401, -0.3691, -1.571, -0.2786, -1.401, -0.3691, -1.425, -0.2696, -1.104, -0.5103, -1.102, -0.08375, -1.145, -0.5619, -1.07, -0.4823, -0.6283, -0.2018, -1.102, -0.08375, -0.1442, -0.4407, 0.954, -0.4089, 0.4416, -0.03438, 2.287, -0.4824, 2.287, 0.1382, 2.25, 0.1159, -0.6283, -0.2018, -0.7077, 0.2918, -1.102, -0.08375, 2.14, -0.02373, 2.159, -0.3624, 2.177, 0.6121, -1.336, -0.02084, -1.323, 0.313, -1.381, 0.2567, 2.287, 0.1382, 2.287, 0.6462, 2.25, 0.1159, -1.381, 0.2567, -1.323, 0.313, -1.335, 0.6573, -1.214, 0.04292, -1.214, 0.7951, -1.25, 0.4664, -1.413, 0.642, -1.381, 0.2567, -1.335, 0.6573, -1.124, 0.3451, -1.102, -0.08375, -1.012, 0.9655, 1.991, 0.3319, 1.976, 0.9566, 1.646, 0.5382, 2.68, -0.06057, 2.687, 1.331, 2.427, 0.7256, -1.335, 0.6573, -1.369, 1.393, -1.413, 0.642, -0.7077, 0.2918, -0.2179, 0.7949, -1.012, 0.9655, -0.2179, 0.7949, 0.1038, 0.3992, 0.5375, 0.9291, 2.287, 0.6462, 2.323, 0.09988, 2.317, 0.8845, -1.689, 1.017, -1.413, 0.642, -1.369, 1.393, -1.335, 0.6573, -1.323, 1.407, -1.369, 1.393, -1.287, 0.4892, -1.287, 1.431, -1.323, 1.407, 2.287, 0.6462, 2.289, 1.505, 2.25, 0.842, -1.214, 0.7951, -1.216, 1.556, -1.25, 1.437, 2.139, 0.8426, 2.138, 1.454, 2.104, 1.517, 2.317, 0.8845, 2.427, 0.7256, 2.465, 1.393, -1.369, 1.393, -1.474, 1.407, -1.566, 1.354, -1.104, 0.8557, -1.085, 1.566, -1.161, 1.401, -1.085, 1.566, -1.104, 0.8557, -0.9746, 1.521, -1.104, 0.8557, -1.012, 0.9655, -0.9746, 1.521, 2.21, 1.473, 2.25, 0.842, 2.222, 1.571, -1.566, 1.354, -1.474, 1.407, -1.688, 1.482, -1.474, 1.407, -1.369, 1.393, -1.399, 1.448, -1.381, 1.484, -1.346, 1.521, -1.399, 1.521, -1.323, 1.407, -1.291, 1.496, -1.381, 1.484, -1.216, 1.556, -1.161, 1.401, -1.16, 1.537, 2.324, 1.444, 2.361, 1.484, 2.289, 1.505, 2.361, 1.484, 2.443, 1.521, 2.41, 1.545, 2.402, 1.445, 2.688, 1.431, 2.688, 1.489, -1.688, 1.557, -1.523, 1.594, -1.688, 1.599, -1.688, 1.521, -1.399, 1.521, -1.688, 1.557, -1.688, 1.557, -1.454, 1.557, -1.523, 1.594, -1.429, 1.594, -1.45, 1.633, -1.486, 1.661, -1.34, 1.557, -1.291, 1.496, -1.268, 1.625, -1.291, 1.496, -1.25, 1.437, -1.216, 1.556, -1.399, 1.521, -1.346, 1.521, -1.34, 1.557, -1.268, 1.625, -1.216, 1.556, -1.221, 1.648, -1.073, 1.63, -0.2563, 1.63, 0.07033, 1.667, -0.477, 1.594, -0.2563, 1.63, -1.073, 1.63, 0.3217, 1.537, 0.9482, 1.588, 0.2679, 1.594, 0.347, 1.63, 1.165, 1.63, 0.9783, 1.667, 0.9482, 1.588, 1.165, 1.63, 0.347, 1.63, 2.104, 1.517, 2.222, 1.571, 1.922, 1.582, 2.289, 1.505, 2.41, 1.545, 2.359, 1.571, 2.222, 1.571, 2.323, 1.58, 2.266, 1.594, 2.222, 1.571, 2.289, 1.505, 2.323, 1.58, 2.266, 1.594, 2.323, 1.58, 2.349, 1.63, 2.443, 1.521, 2.575, 1.598, 2.41, 1.545, 2.688, 1.489, 2.688, 1.56, 2.595, 1.564, -1.688, 1.667, -1.548, 1.66, -1.597, 1.703, -1.387, 1.713, -1.398, 1.758, -1.493, 1.704, -1.45, 1.633, -1.387, 1.713, -1.493, 1.704, -1.45, 1.633, -1.365, 1.669, -1.387, 1.713, -1.548, 1.66, -1.486, 1.661, -1.493, 1.704, -1.298, 1.667, -1.268, 1.625, -1.24, 1.703, -1.365, 1.669, -1.298, 1.667, -1.295, 1.731, -1.398, 1.758, -1.387, 1.713, -1.329, 1.815, -1.111, 1.679, -1.17, 1.795, -1.194, 1.738, -1.24, 1.703, -1.194, 1.738, -1.265, 1.724, -1.268, 1.625, -1.221, 1.648, -1.24, 1.703, -1.295, 1.731, -1.194, 1.738, -1.214, 1.831, -0.9944, 1.703, -0.9949, 1.773, -1.031, 1.723, -1.042, 1.685, -1.047, 1.78, -1.104, 1.716, -0.9944, 1.703, -0.6069, 1.757, -0.9575, 1.803, -0.9575, 1.803, -0.4404, 1.848, -0.9065, 1.858, 0.07033, 1.667, 0.05702, 1.703, -0.9944, 1.703, 0.05702, 1.703, 1.147, 1.703, 0.8607, 1.75, 0.9783, 1.667, 1.731, 1.667, 1.147, 1.703, 1.895, 1.703, 1.987, 1.782, 1.696, 1.763, 1.731, 1.667, 2.118, 1.667, 1.895, 1.703, 1.696, 1.763, 1.987, 1.782, 1.937, 1.855, 2.118, 1.667, 2.104, 1.728, 2.053, 1.733, 2.118, 1.667, 2.053, 1.733, 1.895, 1.703, 2.202, 1.74, 2.176, 1.784, 2.127, 1.776, 2.425, 1.667, 2.373, 1.763, 2.336, 1.703, 2.278, 1.72, 2.296, 1.784, 2.236, 1.776, 2.581, 1.667, 2.547, 1.734, 2.471, 1.668, 2.434, 1.703, 2.47, 1.74, 2.373, 1.763, 2.425, 1.667, 2.434, 1.703, 2.373, 1.763, 2.373, 1.763, 2.47, 1.74, 2.42, 1.808, 2.47, 1.74, 2.503, 1.776, 2.42, 1.808, 2.687, 1.661, 2.688, 1.705, 2.601, 1.703, 2.581, 1.667, 2.601, 1.703, 2.547, 1.734, 2.585, 1.776, 2.589, 1.813, 2.544, 1.826, 2.547, 1.734, 2.585, 1.776, 2.503, 1.776, -1.687, 1.88, -1.595, 1.885, -1.588, 1.922, -1.439, 1.82, -1.396, 1.813, -1.367, 1.873, -1.561, 1.813, -1.48, 1.813, -1.514, 1.858, -1.542, 1.895, -1.514, 1.858, -1.493, 1.958, -1.514, 1.858, -1.439, 1.82, -1.454, 1.922, -1.396, 1.813, -1.398, 1.758, -1.367, 1.873, -1.367, 1.873, -1.305, 1.904, -1.29, 1.957, -1.104, 1.806, -1.104, 1.86, -1.165, 1.874, -1.241, 1.858, -1.214, 1.831, -1.191, 1.863, -1.214, 1.831, -1.17, 1.795, -1.191, 1.863, -1.272, 1.896, -1.183, 1.952, -1.214, 1.958, -1.191, 1.863, -1.183, 1.952, -1.272, 1.896, -1.191, 1.863, -1.165, 1.874, -1.171, 1.916, -0.9575, 1.803, -0.9543, 1.894, -1.006, 1.837, -1.006, 1.837, -1.054, 1.896, -1.104, 1.86, -1.104, 1.806, -1.006, 1.837, -1.104, 1.86, -0.9543, 1.894, -0.804, 1.936, -0.9847, 1.959, -0.4404, 1.848, -0.804, 1.936, -0.9065, 1.858, -0.4404, 1.848, 0.2582, 1.797, 0.4211, 1.951, 0.8607, 1.75, 0.4211, 1.951, 0.2582, 1.797, 1.937, 1.855, 1.987, 1.782, 1.97, 1.91, 1.97, 1.91, 2.063, 1.817, 2.056, 1.958, 2.132, 1.814, 2.176, 1.784, 2.155, 1.845, 2.31, 1.863, 2.348, 1.821, 2.368, 1.901, 2.42, 1.808, 2.396, 1.869, 2.348, 1.821, 2.296, 1.784, 2.31, 1.863, 2.25, 1.832, 2.31, 1.863, 2.287, 1.958, 2.246, 1.958, 2.544, 1.826, 2.505, 1.87, 2.463, 1.835, 2.463, 1.835, 2.432, 1.904, 2.396, 1.869, 2.42, 1.808, 2.463, 1.835, 2.396, 1.869, 2.688, 1.81, 2.688, 1.882, 2.628, 1.849, 2.544, 1.826, 2.625, 1.885, 2.542, 1.905, 2.589, 1.813, 2.628, 1.849, 2.544, 1.826, 2.625, 1.885, 2.577, 1.958, 2.542, 1.905, 2.625, 1.885, 2.688, 1.958, 2.577, 1.958, 2.214, 1.847, 2.246, 1.958, 2.177, 1.958, 2.25, 1.832, 2.246, 1.958, 2.214, 1.847, 1.937, 1.855, 1.905, 1.959, 1.437, 1.958, -0.9065, 1.858, -0.804, 1.936, -0.9543, 1.894, -1.054, 1.896, -1.006, 1.837, -0.9847, 1.959, -1.104, 1.86, -1.101, 1.958, -1.141, 1.955, -1.439, 1.82, -1.421, 1.885, -1.454, 1.922, 2.645, 1.779, 2.688, 1.705, 2.688, 1.81, 2.503, 1.776, 2.544, 1.826, 2.463, 1.835, 2.053, 1.733, 2.104, 1.728, 2.127, 1.776, -0.9949, 1.773, -1.006, 1.837, -1.047, 1.78, -1.104, 1.716, -1.104, 1.806, -1.17, 1.795, -1.387, 1.713, -1.28, 1.783, -1.241, 1.858, 2.595, 1.564, 2.688, 1.56, 2.687, 1.661, 2.349, 1.63, 2.336, 1.703, 2.278, 1.72, 2.359, 1.571, 2.434, 1.594, 2.444, 1.63, 2.222, 1.571, 2.266, 1.594, 2.254, 1.641, 0.347, 1.63, 0.9783, 1.667, 0.07033, 1.667, -1.073, 1.63, 0.07033, 1.667, -1.042, 1.685, -1.16, 1.537, -1.085, 1.566, -1.073, 1.63, -1.429, 1.594, -1.372, 1.594, -1.374, 1.63, 2.361, 1.484, 2.41, 1.545, 2.289, 1.505, 2.324, 1.444, 2.402, 1.445, 2.361, 1.484, -1.399, 1.448, -1.381, 1.484, -1.455, 1.476, 2.214, 0.8887, 2.21, 1.473, 2.138, 1.454, 1.51, 0.9601, 1.127, 1.386, 0.8517, 0.6193, 2.323, 0.09988, 2.366, 0.3765, 2.317, 0.8845, 2.214, 0.1383, 2.214, 0.8887, 2.177, 0.6121, 1.991, 0.3319, 2.14, -0.02373, 2.139, 0.8426, -0.7077, 0.2918, -0.09169, -0.01506, 0.1038, 0.3992, -1.323, 0.313, -1.319, -0.3079, -1.287, 0.4892, -1.319, -0.3079, -1.25, -0.03679, -1.25, 0.4664, 2.361, -0.4055, 2.366, 0.3765, 2.323, 0.09988, -1.177, 0.1816, -1.102, -0.08375, -1.124, 0.3451, 2.159, -0.3624, 2.203, -0.5194, 2.214, 0.1383, 2.417, -0.4532, 2.502, -0.4218, 2.361, -0.4055, 2.25, -0.5391, 2.25, 0.1159, 2.203, -0.5194, -1.64, -0.4028, -1.39, -0.4464, -1.445, -0.409, 2.307, -0.5699, 2.387, -0.5798, 2.326, -0.5209, 2.147, -0.6296, 2.245, -0.6203, 2.203, -0.5194, 0.603, -0.5574, 1.545, -0.5574, 0.9331, -0.5198, -0.6912, -0.5938, 0.3522, -0.5938, -0.01648, -0.5574, -1.422, -0.5938, -1.402, -0.5391, -1.475, -0.5574, 2.549, -0.7032, 2.688, -0.7032, 2.687, -0.6667, 2.474, -0.7284, 2.549, -0.7032, 2.491, -0.6667, 2.474, -0.7284, 2.577, -0.7657, 2.549, -0.7032, 2.323, -0.7344, 2.363, -0.7032, 2.372, -0.6667, 2.323, -0.7344, 2.352, -0.7552, 2.363, -0.7032, 2.352, -0.7552, 2.428, -0.7351, 2.363, -0.7032, 2.177, -0.7179, 2.254, -0.7001, 2.185, -0.6667, 2.207, -0.7691, 2.254, -0.7001, 2.177, -0.7179, 2.098, -0.7397, 2.038, -0.6726, 2.031, -0.7304, 2.098, -0.7397, 2.136, -0.7032, 2.038, -0.6726, 1.334, -0.7128, 2.038, -0.6726, 1.264, -0.6667, -0.954, -0.7714, -0.5594, -0.8173, -1.007, -0.7169, -1.177, -0.7529, -1.119, -0.7539, -1.128, -0.7032, -1.287, -0.7169, -1.309, -0.6439, -1.323, -0.6751, 2.489, -0.8679, 2.565, -0.947, 2.598, -0.8671, 2.359, -0.8843, 2.396, -0.7925, 2.31, -0.8444, 2.359, -0.8843, 2.396, -0.9161, 2.413, -0.8488, 2.219, -0.8653, 2.246, -0.809, 2.159, -0.8236, 2.061, -0.8748, 2.051, -0.7862, 2.031, -0.8187, -1.177, -0.849, -1.141, -0.87, -1.141, -0.7929, -1.141, -0.87, -1.111, -0.9126, -1.104, -0.8221, -1.323, -0.8746, -1.287, -0.9065, -1.285, -0.8371, -1.452, -0.8855, -1.417, -0.849, -1.478, -0.849, -1.527, -0.9009, -1.542, -0.8215, -1.578, -0.8551])
me_grid.materials.append(mat_material_001)
me_grid.update()

# ---- objects
ob_light = bpy.data.objects.new('Light', light_light)
ob_cube = bpy.data.objects.new('Cube', me_cube)
ob_cube_001 = bpy.data.objects.new('Cube.001', me_cube_001)
ob_cube_002 = bpy.data.objects.new('Cube.002', me_cube_002)
ob_cube_003 = bpy.data.objects.new('Cube.003', me_cube_003)
ob_cube_004 = bpy.data.objects.new('Cube.004', me_cube_004)
ob_cube_005 = bpy.data.objects.new('Cube.005', me_cube_005)
ob_cube_006 = bpy.data.objects.new('Cube.006', me_cube_006)
ob_cube_007 = bpy.data.objects.new('Cube.007', me_cube_007)
ob_cube_008 = bpy.data.objects.new('Cube.008', me_cube_008)
ob_grid = bpy.data.objects.new('Grid', me_grid)

# ---- transforms, parenting, visibility, modifiers, constraints
ob_light.location = (4.076, 1.005, 5.904)
ob_light.rotation_euler = (0.6503, 0.05522, 1.866)
ob_light.lock_rotations_4d = False
ob_light.empty_display_type = 'ARROWS'
ob_light.color = (0.0, 0.0, 0.0, 0.0)
ob_light.lineart.crease_threshold = 0.0
ob_cube.location = (0.0, 0.0, 0.0)
ob_cube.lock_rotations_4d = False
ob_cube.empty_display_type = 'ARROWS'
ob_cube.lineart.crease_threshold = 0.0
_m = ob_cube.modifiers.new('Collision', 'COLLISION')
ob_cube_001.location = (-0.615, -0.365, -0.35)
ob_cube_002.location = (-0.615, -0.365, -0.35)
ob_cube_003.location = (-0.615, -0.365, -0.35)
ob_cube_004.location = (-0.615, -0.365, -0.35)
ob_cube_005.location = (-0.615, -0.365, -0.35)
ob_cube_006.location = (-0.615, -0.365, -0.35)
ob_cube_007.location = (-0.615, -0.365, -0.35)
ob_cube_008.location = (-0.615, -0.365, -0.35)
ob_grid.location = (0.0, 0.0, 0.02773)

# ---- collection membership
scene.collection.objects.link(ob_light)
col_table.objects.link(ob_cube)
col_table.objects.link(ob_cube_001)
col_table.objects.link(ob_cube_002)
col_table.objects.link(ob_cube_003)
col_table.objects.link(ob_cube_004)
col_table.objects.link(ob_cube_005)
col_table.objects.link(ob_cube_006)
col_table.objects.link(ob_cube_007)
col_table.objects.link(ob_cube_008)
col_table.objects.link(ob_grid)

# ---- scene / render settings (as saved in the file)
scene.frame_start = 1; scene.frame_end = 250; scene.frame_set(218)
scene.render.engine = 'BLENDER_EEVEE_NEXT'
scene.cycles.sampling_pattern = 'TABULATED_SOBOL'
scene.view_settings.view_transform = 'Filmic'
bpy.context.view_layer.update()

# ---- added for rendering (the .blend has no active camera): camera
cam_auto = bpy.data.cameras.new('AutoCamera')
cam_auto.lens = 50.0
cam_auto.sensor_width = 36.0
cam_auto.clip_end = 1000.0
ob_auto_camera = bpy.data.objects.new('AutoCamera', cam_auto)
scene.collection.objects.link(ob_auto_camera)
ob_auto_camera.location = (1.83762, -2.20792, 1.14701)
ob_auto_camera.rotation_euler = (1.09748, -7.21219e-08, 0.694738)
scene.camera = ob_auto_camera
bpy.context.view_layer.update()
